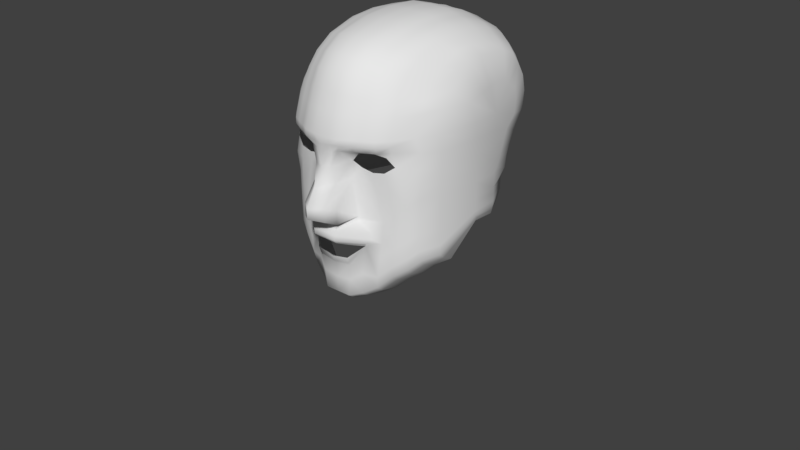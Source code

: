 # Source: human.blend  (saved by Blender 2.77.0; exported with 4.5.12 LTS)
import bpy
from mathutils import Matrix  # noqa: F401  (used for matrix-valued properties, if any)

bpy.ops.wm.read_factory_settings(use_empty=True)
scene = bpy.context.scene
scene.name = 'Scene'

# ---- collections
col_collection_1 = bpy.data.collections.new('Collection 1'); scene.collection.children.link(col_collection_1)
col_collection_1.hide_render = True
col_collection_1.hide_viewport = True
col_collection_2 = bpy.data.collections.new('Collection 2'); scene.collection.children.link(col_collection_2)
col_collection_2.hide_render = True
col_collection_2.hide_viewport = True
col_collection_3 = bpy.data.collections.new('Collection 3'); scene.collection.children.link(col_collection_3)
col_collection_3.hide_render = True
col_collection_3.hide_viewport = True
col_collection_4 = bpy.data.collections.new('Collection 4'); scene.collection.children.link(col_collection_4)
col_collection_4.hide_render = True
col_collection_4.hide_viewport = True
col_collection_6 = bpy.data.collections.new('Collection 6'); scene.collection.children.link(col_collection_6)

# ---- world
world_world = bpy.data.worlds.new('World'); scene.world = world_world
world_world.color = (0.05088, 0.05088, 0.05088)
world_world.use_sun_shadow = False
world_world.sun_shadow_jitter_overblur = 0.0
world_world.cycles.sampling_method = 'MANUAL'

# ---- meshes
me_cube_001 = bpy.data.meshes.new('Cube.001')
me_cube_001.from_pydata([(0.6569, -0.8183, 0.958), (0.9404, 0.2623, 1.148), (0.8784, -0.8163, -0.2994), (0.4029, -0.5286, 4.01), (1.152, 0.3825, -0.1175), (0.5175, 0.07708, 4.181), (1.133, -0.7911, 2.657), (1.387, 0.4306, 2.766), (0.946, -0.803, 1.661), (1.097, 0.354, 2.104), (0.832, -0.7433, 3.375), (0.9407, 0.4343, 3.739), (0.2519, -0.4678, -1.746), (0.2519, 0.5045, -1.692), (0.7408, 0.6502, -0.8761), (0.7408, -0.8185, -1.093), (1.38, -0.5028, -2.395), (1.537, 0.5482, -2.235), (1.016, 0.765, -2.274), (0.2926, 0.4902, -2.351), (0.2584, -0.1883, -2.395), (0.8503, -0.5045, -2.441), (1.25, -0.07123, -3.492), (1.399, 0.7402, -3.446), (0.966, 0.9505, -3.514), (0.4678, 0.6813, -3.599), (0.4333, 0.1922, -3.568), (0.8067, -0.07365, -3.557), (0.2595, -0.3226, -2.134), (0.7912, -0.6255, -1.837), (0.8763, 0.5924, -1.654), (0.277, 0.4013, -2.096), (1.254, -0.6236, -1.391), (1.419, 0.3504, -1.218), (1.344, -0.04835, -4.138), (1.498, 0.8524, -4.063), (1.038, 1.079, -4.176), (0.5108, 0.7888, -4.314), (0.4735, 0.1911, -4.316), (0.8739, -0.05095, -4.249), (1.369, 0.2123, -4.718), (1.514, 0.9479, -4.654), (1.109, 1.142, -4.672), (0.6941, 0.8934, -4.7), (0.6624, 0.3812, -4.696), (0.9551, 0.21, -4.732), (1.475, 0.2054, -7.904), (1.455, 0.7766, -7.823), (1.222, 0.8929, -7.798), (0.9499, 0.7518, -7.767), (0.9337, 0.3549, -7.836), (1.196, 0.1487, -7.883), (0.6802, 0.497, -5.749), (1.004, 0.2479, -5.777), (1.424, 0.2502, -5.762), (1.16, 1.268, -5.725), (0.7122, 1.016, -5.754), (1.571, 1.071, -5.707), (0.9734, 0.2453, -5.185), (1.399, 0.2477, -5.169), (0.7379, 0.9948, -5.176), (0.7031, 0.4379, -5.175), (1.141, 1.266, -5.12), (1.556, 1.054, -5.1), (0.8808, 0.482, -7.1), (1.207, 1.007, -7.095), (1.511, 0.8609, -7.081), (1.092, 0.2978, -7.12), (1.402, 0.2995, -7.109), (0.9045, 0.8201, -7.116), (1.711, 0.06879, -8.636), (1.55, 0.7972, -8.628), (1.301, 0.9335, -8.653), (0.9846, 0.775, -8.659), (0.8627, 0.3235, -8.641), (1.548, 0.8474, -8.239), (1.305, 0.9909, -8.27), (0.9718, 0.8252, -8.27), (0.836, 0.1549, -8.31), (1.659, 0.1549, -8.31), (1.275, -0.04437, -8.07), (1.78, -0.4498, -8.639), (0.941, -0.4207, -8.641), (1.367, -0.5897, -8.646), (0.9303, -0.4457, -8.38), (1.78, -0.4645, -8.375), (1.36, -0.6055, -8.364), (0.9233, -0.03226, -8.38), (1.318, -0.2877, -8.26), (1.71, -0.2107, -8.378), (1.227, -0.2893, -0.1979), (1.136, -0.2601, 1.032), (1.447, -0.1205, 2.627), (1.259, -0.246, 1.855), (1.53, 0.01772, -2.31), (1.396, 0.3669, -3.454), (1.449, -0.1366, -1.304), (1.492, 0.3796, -4.111), (1.513, 0.5428, -4.681), (1.465, 0.491, -7.863), (1.568, 0.6607, -5.734), (1.548, 0.6136, -5.129), (1.527, 0.603, -7.089), (1.633, 0.5011, -8.275), (1.044, 0.2875, -6.45), (1.426, 0.2896, -6.436), (0.7933, 0.9322, -6.425), (0.7641, 0.5143, -6.425), (1.186, 1.162, -6.399), (1.56, 0.9825, -6.382), (1.564, 0.6294, -6.411), (1.571, -0.1863, 3.851), (1.424, -0.5727, 3.346), (1.321, -0.562, 2.897), (1.611, 0.3128, 3.505), (1.566, 0.3846, 2.929), (1.593, -0.1009, 2.838), (2.453, -0.1623, 3.023), (2.028, -0.1276, 3.544), (1.755, -0.5193, 3.1), (1.723, -0.4663, 2.679), (1.973, 0.2966, 3.197), (1.79, 0.2943, 2.686), (1.794, -0.05193, 2.594), (2.941, -0.1717, 2.693), (2.112, -0.4917, 2.781), (1.969, -0.4472, 2.456), (2.312, 0.1945, 2.797), (2.024, 0.1925, 2.443), (2.001, -0.09867, 2.369), (3.473, -0.1695, 2.402), (2.711, -0.477, 2.374), (2.669, -0.4357, 2.048), (2.884, 0.1589, 2.441), (2.721, 0.1571, 2.051), (2.72, -0.1127, 1.979), (3.816, -0.187, 2.282), (3.254, -0.4609, 2.082), (3.214, -0.4215, 1.771), (3.419, 0.1461, 2.146), (3.264, 0.1444, 1.774), (3.263, -0.1132, 1.705), (3.569, -0.5148, 1.923), (3.524, -0.4705, 1.572), (3.755, 0.1679, 1.994), (3.58, 0.166, 1.575), (3.58, -0.1237, 1.498), (4.432, -0.1644, 1.061), (0.7437, -0.8173, 0.3799), (0.9963, 0.24, 0.6663), (1.211, -0.2747, 0.4153), (5.439, -0.2664, 0.9976), (5.284, -0.4658, 0.8631), (5.214, -0.4212, 0.731), (5.371, -0.02385, 0.9169), (5.237, -0.008104, 0.7725), (5.225, -0.1921, 0.7192), (4.452, 0.07688, 1.125), (4.66, 0.06879, 1.37), (4.408, -0.4584, 1.108), (4.513, -0.5047, 1.332), (4.76, -0.2367, 1.535), (0.4293, -0.05309, 4.518), (0.3586, -0.6807, 4.472), (6.212, -0.2454, 0.6388), (6.089, 0.09522, 0.438), (6.08, -0.2077, 0.386), (6.882, -0.527, 0.1502), (6.876, -0.6184, 0.1334), (6.909, -0.5241, 0.2188), (6.903, -0.6339, 0.2019), (6.954, -0.2125, 0.1983), (6.959, -0.1338, 0.2129), (6.931, -0.1992, 0.1393), (6.936, -0.1205, 0.1538), (6.969, -0.317, 0.1506), (6.963, -0.407, 0.134), (6.996, -0.3323, 0.2182), (6.99, -0.4223, 0.2015), (6.666, -0.008049, 0.1967), (6.671, 0.06485, 0.2102), (6.644, 0.004302, 0.142), (6.648, 0.0772, 0.1555), (6.455, -0.8896, 0.3711), (6.506, -0.7831, 0.3755), (6.047, -0.7983, 0.5497), (6.141, -0.6572, 0.5527), (6.424, -0.8715, 0.2909), (6.474, -0.7651, 0.2952), (5.988, -0.7802, 0.3903), (6.082, -0.6392, 0.3932), (6.123, 0.06662, 0.6038), (5.706, 0.1252, 0.7058), (5.666, 0.1463, 0.5926), (5.637, -0.1585, 0.5092), (5.643, -0.538, 0.5277), (5.948, -0.5277, 0.454), (6.0, -0.5802, 0.5986), (5.705, -0.607, 0.7026), (5.743, -0.2669, 0.8103), (6.192, -0.3859, 0.6259), (6.075, -0.3734, 0.3716), (6.089, -0.05642, 0.412), (6.208, -0.09976, 0.6274), (5.482, 0.108, 0.6556), (5.524, -0.5738, 0.7588), (5.459, -0.5103, 0.5989), (5.555, 0.08786, 0.7797), (5.607, -0.2753, 0.8886), (0.0, 0.6144, 1.233), (0.0, -0.9943, 1.043), (0.0, 0.2395, 4.249), (0.0, 0.5929, 0.0921), (0.0, -0.6871, 4.001), (0.0, -0.9593, -0.2492), (0.0, 0.8219, 2.903), (0.0, -1.063, 2.633), (0.0, 0.6881, 2.048), (0.0, -1.036, 1.661), (0.0, 0.6682, 3.778), (0.0, -0.9572, 3.375), (0.0, 0.6743, -1.37), (0.0, -0.6243, -1.68), (0.0, 0.8207, -0.8614), (0.0, -1.011, -1.064), (0.0, 0.5672, 0.7235), (0.0, -0.9768, 0.4331), (0.0, 0.1197, 4.552), (1.639, -0.9004, -8.474), (0.0, -0.7186, 4.494), (1.677, -0.8477, -8.628), (1.362, -0.8839, -8.671), (1.353, -0.9201, -8.46), (1.157, -0.9141, -8.477), (1.209, -0.9031, -8.631), (1.799, -0.8378, -8.466), (1.156, -1.055, -8.686), (0.9713, -1.076, -8.692), (1.187, -1.169, -8.698), (0.9612, -1.2, -8.679), (1.175, -1.063, -8.466), (0.9901, -1.084, -8.472), (1.204, -1.191, -8.529), (0.9784, -1.223, -8.51), (1.783, -1.081, -8.587), (1.709, -1.09, -8.594), (1.777, -1.087, -8.527), (1.703, -1.095, -8.534), (1.425, -1.253, -8.547), (1.516, -1.243, -8.544), (1.428, -1.246, -8.621), (1.519, -1.236, -8.618), (1.67, -1.184, -8.632), (1.573, -1.195, -8.633), (1.67, -1.192, -8.553), (1.572, -1.203, -8.554), (1.25, -1.314, -8.567), (1.385, -1.298, -8.562), (1.257, -1.305, -8.658), (1.369, -1.292, -8.65), (1.526, -0.8647, -8.655), (1.83, -0.8518, -8.603), (1.495, -0.918, -8.465), (1.179, -1.351, -8.696), (1.018, -1.373, -8.683), (1.191, -1.367, -8.576), (1.031, -1.389, -8.563), (1.242, -1.085, -8.635), (1.209, -1.093, -8.526), (1.357, -1.071, -8.649), (1.354, -1.092, -8.51), (1.377, -1.078, -8.493), (1.526, -1.036, -8.64), (1.387, -1.052, -8.656), (1.5, -1.073, -8.49), (1.816, -0.9207, -8.598), (1.793, -0.9126, -8.484), (1.686, -0.9202, -8.618), (1.658, -0.9589, -8.492), (1.543, -0.9995, -8.647), (1.646, -1.024, -8.5), (1.521, -1.039, -8.494), (1.672, -0.9849, -8.627)], [], [(10, 220, 216, 6), (219, 11, 7, 215), (223, 14, 13, 221), (93, 8, 0, 91), (213, 3, 163, 229), (217, 9, 1, 209), (150, 91, 0, 148), (8, 218, 210, 0), (7, 11, 114, 115), (6, 216, 218, 8), (215, 7, 9, 217), (92, 6, 8, 93), (148, 226, 214, 2), (225, 149, 4, 212), (3, 10, 112, 111), (211, 5, 11, 219), (3, 213, 220, 10), (15, 224, 222, 12), (31, 30, 18, 19), (29, 28, 20, 21), (2, 214, 224, 15), (212, 4, 14, 223), (16, 21, 27, 22), (21, 20, 26, 27), (32, 29, 21, 16), (96, 32, 16, 94), (30, 33, 17, 18), (24, 23, 35, 36), (19, 18, 24, 25), (18, 17, 23, 24), (94, 16, 22, 95), (14, 4, 33, 30), (90, 2, 32, 96), (2, 15, 29, 32), (15, 12, 28, 29), (13, 14, 30, 31), (36, 35, 41, 42), (95, 22, 34, 97), (27, 26, 38, 39), (22, 27, 39, 34), (25, 24, 36, 37), (68, 67, 51, 46), (67, 64, 50, 51), (97, 34, 40, 98), (39, 38, 44, 45), (34, 39, 45, 40), (37, 36, 42, 43), (76, 75, 71, 72), (69, 65, 48, 49), (65, 66, 47, 48), (102, 68, 46, 99), (101, 59, 54, 100), (62, 63, 57, 55), (60, 62, 55, 56), (58, 61, 52, 53), (59, 58, 53, 54), (40, 45, 58, 59), (45, 44, 61, 58), (43, 42, 62, 60), (42, 41, 63, 62), (98, 40, 59, 101), (110, 105, 68, 102), (108, 109, 66, 65), (106, 108, 65, 69), (104, 107, 64, 67), (105, 104, 67, 68), (72, 74, 73), (71, 70, 72), (103, 79, 70, 71), (88, 87, 84, 86), (77, 76, 72, 73), (49, 48, 76, 77), (46, 51, 80, 79), (51, 50, 78, 80), (99, 46, 79, 103), (48, 47, 75, 76), (81, 89, 85), (89, 88, 86, 85), (87, 82, 84), (78, 74, 82, 87), (79, 80, 88, 89), (70, 79, 89, 81), (72, 70, 81, 83), (80, 78, 87, 88), (74, 72, 83, 82), (50, 49, 77, 78), (47, 99, 103, 75), (75, 103, 71), (107, 106, 69, 64), (109, 110, 102, 66), (41, 98, 101, 63), (44, 43, 60, 61), (61, 60, 56, 52), (63, 101, 100, 57), (66, 102, 99, 47), (64, 69, 49, 50), (78, 77, 73, 74), (35, 97, 98, 41), (23, 95, 97, 35), (38, 37, 43, 44), (4, 90, 96, 33), (12, 13, 31, 28), (17, 94, 95, 23), (20, 19, 25, 26), (26, 25, 37, 38), (28, 31, 19, 20), (33, 96, 94, 17), (222, 221, 13, 12), (7, 92, 93, 9), (10, 6, 113, 112), (149, 1, 91, 150), (3, 5, 162, 163), (9, 93, 91, 1), (57, 100, 110, 109), (52, 56, 106, 107), (54, 53, 104, 105), (53, 52, 107, 104), (56, 55, 108, 106), (55, 57, 109, 108), (100, 54, 105, 110), (113, 116, 123, 120), (112, 113, 120, 119), (116, 115, 122, 123), (114, 111, 118, 121), (6, 92, 116, 113), (11, 5, 111, 114), (5, 3, 111), (92, 7, 115, 116), (123, 122, 128, 129), (121, 118, 117, 127), (111, 112, 119, 118), (115, 114, 121, 122), (128, 127, 133, 134), (117, 125, 131, 124), (119, 120, 126, 125), (120, 123, 129, 126), (118, 119, 125, 117), (122, 121, 127, 128), (134, 133, 139, 140), (124, 131, 137, 130), (132, 135, 141, 138), (131, 132, 138, 137), (127, 117, 124, 133), (129, 128, 134, 135), (125, 126, 132, 131), (126, 129, 135, 132), (137, 138, 143, 142), (141, 140, 145, 146), (139, 130, 136, 144), (133, 124, 130, 139), (135, 134, 140, 141), (159, 147, 156, 153), (160, 159, 153, 152), (147, 157, 155, 156), (158, 161, 151, 154), (138, 141, 146, 143), (130, 137, 142, 136), (140, 139, 144, 145), (4, 149, 150, 90), (209, 1, 149, 225), (0, 210, 226, 148), (90, 150, 148, 2), (161, 160, 152, 151), (157, 158, 154, 155), (145, 144, 158, 157), (136, 142, 160, 161), (144, 136, 161, 158), (146, 145, 157, 147), (142, 143, 159, 160), (143, 146, 147, 159), (5, 211, 227, 162), (191, 199, 164, 203), (201, 167, 168, 196), (200, 197, 170, 169), (167, 201, 200, 169), (196, 168, 170, 197), (168, 167, 169, 170), (173, 174, 172, 171), (166, 173, 171, 164), (174, 202, 203, 172), (203, 164, 171, 172), (202, 174, 173, 166), (166, 175, 176, 201), (164, 200, 178, 177), (175, 166, 164, 177), (201, 176, 178, 200), (176, 175, 177, 178), (181, 182, 180, 179), (202, 181, 179, 203), (182, 165, 191, 180), (191, 203, 179, 180), (165, 182, 181, 202), (187, 188, 184, 183), (189, 187, 183, 185), (190, 189, 195, 196), (188, 190, 186, 184), (186, 185, 183, 184), (190, 188, 187, 189), (204, 207, 192, 193), (193, 192, 191, 165), (208, 205, 198, 199), (199, 198, 197), (194, 166, 201), (205, 206, 195, 198), (194, 204, 193), (194, 193, 165, 202), (207, 208, 199, 192), (192, 199, 191), (185, 186, 197, 198), (186, 190, 196, 197), (189, 185, 198, 195), (195, 194, 201, 196), (206, 194, 195), (199, 197, 200, 164), (194, 202, 166), (153, 156, 194, 206), (154, 151, 208, 207), (156, 155, 204, 194), (152, 153, 206, 205), (151, 152, 205, 208), (155, 154, 207, 204), (86, 233, 232, 262), (81, 85, 235, 261), (240, 241, 243, 242), (236, 238, 239, 237), (238, 236, 240, 242), (82, 83, 231, 234), (236, 237, 82, 234), (83, 230, 260), (83, 260, 231), (237, 241, 84, 82), (242, 243, 266, 265), (237, 239, 243, 241), (276, 278, 247, 246), (275, 244, 245, 277), (83, 81, 261, 230), (275, 261, 235, 276), (85, 86, 235), (245, 244, 246, 247), (277, 245, 247, 278), (280, 281, 255, 254), (273, 250, 248, 271), (250, 251, 249, 248), (282, 252, 253, 279), (279, 253, 255, 281), (235, 86, 262, 228), (269, 259, 258, 267), (270, 268, 256, 257), (258, 259, 257, 256), (241, 240, 233, 84), (253, 252, 254, 255), (282, 230, 228, 280), (274, 271, 248, 249), (272, 251, 250, 273), (272, 260, 262, 274), (269, 231, 232, 270), (267, 258, 256, 268), (240, 236, 234, 233), (86, 84, 233), (264, 263, 265, 266), (243, 239, 264, 266), (239, 238, 263, 264), (238, 242, 265, 263), (234, 267, 268, 233), (259, 269, 270, 257), (232, 233, 268, 270), (231, 269, 267, 234), (251, 272, 274, 249), (260, 272, 273, 231), (262, 232, 271, 274), (231, 273, 271, 232), (230, 277, 278, 228), (244, 275, 276, 246), (261, 275, 277, 230), (235, 228, 278, 276), (252, 282, 280, 254), (260, 279, 281, 262), (230, 282, 279, 260), (228, 262, 281, 280)])
me_cube_001.polygons.foreach_set('use_smooth', [True] * 279)
_k = {(72, 73): 0.84706, (71, 72): 0.84706, (81, 83): 0.84706, (82, 83): 0.84706, (82, 84): 0.84706, (72, 83): 0.84706, (72, 74): 0.84706, (73, 74): 0.84706, (70, 72): 0.84706, (74, 82): 0.84706, (167, 168): 0.8, (169, 170): 0.8, (167, 169): 0.8, (168, 170): 0.8, (171, 173): 0.8, (172, 174): 0.8, (171, 172): 0.8, (173, 174): 0.8, (175, 176): 0.8, (177, 178): 0.8, (175, 177): 0.8, (176, 178): 0.8, (179, 181): 0.8, (180, 182): 0.8, (179, 180): 0.8, (181, 182): 0.8, (183, 187): 0.8, (184, 188): 0.8, (183, 184): 0.8, (187, 188): 0.8, (70, 81): 0.84706, (70, 71): 0.84706, (250, 251): 0.8, (238, 242): 0.8, (244, 245): 0.8, (242, 243): 0.8, (246, 247): 0.8, (244, 246): 0.8, (253, 255): 0.8, (258, 259): 0.8, (238, 239): 0.8, (249, 251): 0.8, (256, 258): 0.8, (248, 250): 0.8, (245, 247): 0.8, (239, 243): 0.8, (252, 253): 0.8, (257, 259): 0.8, (248, 249): 0.8, (256, 257): 0.8, (254, 255): 0.8, (252, 254): 0.8, (263, 265): 0.8, (265, 266): 0.8, (263, 264): 0.8, (264, 266): 0.8}
me_cube_001.attributes.new('crease_edge', 'FLOAT', 'EDGE').data.foreach_set('value', [_k.get((min(e.vertices), max(e.vertices)), 0.0) for e in me_cube_001.edges])
me_cube_001.use_remesh_preserve_volume = False
me_cube_001.use_remesh_preserve_attributes = False
me_cube_001.use_mirror_vertex_groups = False
me_cube_001.update()
me_cube_003 = bpy.data.meshes.new('Cube.003')
me_cube_003.from_pydata([(0.6569, -0.8183, 0.958), (0.9404, 0.2623, 1.148), (0.8784, -0.8163, -0.2994), (0.4029, -0.5286, 4.01), (1.152, 0.3825, -0.1175), (0.5175, 0.07708, 4.181), (1.133, -0.7911, 2.657), (1.387, 0.4306, 2.766), (0.946, -0.803, 1.661), (1.097, 0.354, 2.104), (0.832, -0.7433, 3.375), (0.9407, 0.4343, 3.739), (0.2519, -0.4678, -1.746), (0.2519, 0.5045, -1.692), (0.7408, 0.6502, -0.8761), (0.7408, -0.8185, -1.093), (1.38, -0.5028, -2.395), (1.537, 0.5482, -2.235), (1.016, 0.765, -2.274), (0.2926, 0.4902, -2.351), (0.2584, -0.1883, -2.395), (0.8503, -0.5045, -2.441), (1.25, -0.07123, -3.492), (1.399, 0.7402, -3.446), (0.966, 0.9505, -3.514), (0.4678, 0.6813, -3.599), (0.4333, 0.1922, -3.568), (0.8067, -0.07365, -3.557), (0.2595, -0.3226, -2.134), (0.7912, -0.6255, -1.837), (0.8763, 0.5924, -1.654), (0.277, 0.4013, -2.096), (1.254, -0.6236, -1.391), (1.419, 0.3504, -1.218), (1.344, -0.04835, -4.138), (1.498, 0.8524, -4.063), (1.038, 1.079, -4.176), (0.5108, 0.7888, -4.314), (0.4735, 0.1911, -4.316), (0.8739, -0.05095, -4.249), (1.369, 0.2123, -4.718), (1.514, 0.9479, -4.654), (1.109, 1.142, -4.672), (0.6941, 0.8934, -4.7), (0.6624, 0.3812, -4.696), (0.9551, 0.21, -4.732), (1.475, 0.2054, -7.904), (1.455, 0.7766, -7.823), (1.222, 0.8929, -7.798), (0.9499, 0.7518, -7.767), (0.9337, 0.3549, -7.836), (1.196, 0.1487, -7.883), (0.6802, 0.497, -5.749), (1.004, 0.2479, -5.777), (1.424, 0.2502, -5.762), (1.16, 1.268, -5.725), (0.7122, 1.016, -5.754), (1.571, 1.071, -5.707), (0.9734, 0.2453, -5.185), (1.399, 0.2477, -5.169), (0.7379, 0.9948, -5.176), (0.7031, 0.4379, -5.175), (1.141, 1.266, -5.12), (1.556, 1.054, -5.1), (0.8808, 0.482, -7.1), (1.207, 1.007, -7.095), (1.511, 0.8609, -7.081), (1.092, 0.2978, -7.12), (1.402, 0.2995, -7.109), (0.9045, 0.8201, -7.116), (1.711, 0.06879, -8.636), (1.55, 0.7972, -8.628), (1.301, 0.9335, -8.653), (0.9846, 0.775, -8.659), (0.8627, 0.3235, -8.641), (1.548, 0.8474, -8.239), (1.305, 0.9909, -8.27), (0.9718, 0.8252, -8.27), (0.836, 0.1549, -8.31), (1.659, 0.1549, -8.31), (1.275, -0.04437, -8.07), (1.78, -0.9851, -8.639), (1.014, -0.956, -8.641), (1.367, -1.125, -8.646), (1.003, -0.981, -8.45), (1.78, -0.9998, -8.445), (1.36, -1.141, -8.451), (0.8591, -0.3372, -8.38), (1.318, -0.5926, -8.26), (1.774, -0.5156, -8.378), (1.227, -0.2893, -0.1979), (1.136, -0.2601, 1.032), (1.447, -0.1205, 2.627), (1.259, -0.246, 1.855), (1.53, 0.01772, -2.31), (1.396, 0.3669, -3.454), (1.449, -0.1366, -1.304), (1.492, 0.3796, -4.111), (1.513, 0.5428, -4.681), (1.465, 0.491, -7.863), (1.568, 0.6607, -5.734), (1.548, 0.6136, -5.129), (1.527, 0.603, -7.089), (1.633, 0.5011, -8.275), (1.044, 0.2875, -6.45), (1.426, 0.2896, -6.436), (0.7933, 0.9322, -6.425), (0.7641, 0.5143, -6.425), (1.186, 1.162, -6.399), (1.56, 0.9825, -6.382), (1.564, 0.6294, -6.411), (1.571, -0.1863, 3.851), (1.424, -0.5727, 3.346), (1.321, -0.562, 2.897), (1.611, 0.3128, 3.505), (1.566, 0.3846, 2.929), (1.593, -0.1009, 2.838), (2.453, -0.1623, 3.023), (2.028, -0.1276, 3.544), (1.755, -0.5193, 3.1), (1.723, -0.4663, 2.679), (1.973, 0.2966, 3.197), (1.79, 0.2943, 2.686), (1.794, -0.05193, 2.594), (2.941, -0.1717, 2.693), (2.112, -0.4917, 2.781), (1.969, -0.4472, 2.456), (2.312, 0.1945, 2.797), (2.024, 0.1925, 2.443), (2.001, -0.09867, 2.369), (3.473, -0.1695, 2.402), (2.711, -0.477, 2.374), (2.669, -0.4357, 2.048), (2.884, 0.1589, 2.441), (2.721, 0.1571, 2.051), (2.72, -0.1127, 1.979), (3.816, -0.187, 2.282), (3.254, -0.4609, 2.082), (3.214, -0.4215, 1.771), (3.419, 0.1461, 2.146), (3.264, 0.1444, 1.774), (3.263, -0.1132, 1.705), (3.569, -0.5148, 1.923), (3.524, -0.4705, 1.572), (3.755, 0.1679, 1.994), (3.58, 0.166, 1.575), (3.58, -0.1237, 1.498), (4.432, -0.1644, 1.061), (0.7437, -0.8173, 0.3799), (0.9963, 0.24, 0.6663), (1.211, -0.2747, 0.4153), (5.439, -0.2664, 0.9976), (5.284, -0.4658, 0.8631), (5.214, -0.4212, 0.731), (5.371, -0.02385, 0.9169), (5.237, -0.008104, 0.7725), (5.225, -0.1921, 0.7192), (4.452, 0.07688, 1.125), (4.66, 0.06879, 1.37), (4.408, -0.4584, 1.108), (4.513, -0.5047, 1.332), (4.76, -0.2367, 1.535), (0.4293, -0.05309, 4.518), (0.3586, -0.6807, 4.472), (6.212, -0.2454, 0.6388), (6.089, 0.09522, 0.438), (6.08, -0.2077, 0.386), (6.882, -0.527, 0.1502), (6.876, -0.6184, 0.1334), (6.909, -0.5241, 0.2188), (6.903, -0.6339, 0.2019), (6.954, -0.2125, 0.1983), (6.959, -0.1338, 0.2129), (6.931, -0.1992, 0.1393), (6.936, -0.1205, 0.1538), (6.969, -0.317, 0.1506), (6.963, -0.407, 0.134), (6.996, -0.3323, 0.2182), (6.99, -0.4223, 0.2015), (6.666, -0.008049, 0.1967), (6.671, 0.06485, 0.2102), (6.644, 0.004302, 0.142), (6.648, 0.0772, 0.1555), (6.455, -0.8896, 0.3711), (6.506, -0.7831, 0.3755), (6.047, -0.7983, 0.5497), (6.141, -0.6572, 0.5527), (6.424, -0.8715, 0.2909), (6.474, -0.7651, 0.2952), (5.988, -0.7802, 0.3903), (6.082, -0.6392, 0.3932), (6.123, 0.06662, 0.6038), (5.706, 0.1252, 0.7058), (5.666, 0.1463, 0.5926), (5.637, -0.1585, 0.5092), (5.643, -0.538, 0.5277), (5.948, -0.5277, 0.454), (6.0, -0.5802, 0.5986), (5.705, -0.607, 0.7026), (5.743, -0.2669, 0.8103), (6.192, -0.3859, 0.6259), (6.075, -0.3734, 0.3716), (6.089, -0.05642, 0.412), (6.208, -0.09976, 0.6274), (5.482, 0.108, 0.6556), (5.524, -0.5738, 0.7588), (5.459, -0.5103, 0.5989), (5.555, 0.08786, 0.7797), (5.607, -0.2753, 0.8886), (0.0, 0.6144, 1.233), (0.0, -0.9943, 1.043), (-0.6569, -0.8183, 0.958), (-0.9404, 0.2623, 1.148), (-0.8784, -0.8163, -0.2994), (-0.4029, -0.5286, 4.01), (-1.152, 0.3825, -0.1175), (-0.5175, 0.07708, 4.181), (0.0, 0.2395, 4.249), (0.0, 0.5929, 0.0921), (0.0, -0.6871, 4.001), (0.0, -0.9593, -0.2492), (0.0, 0.8219, 2.903), (0.0, -1.063, 2.633), (-1.133, -0.7911, 2.657), (-1.387, 0.4306, 2.766), (0.0, 0.6881, 2.048), (0.0, -1.036, 1.661), (-0.946, -0.803, 1.661), (-1.097, 0.354, 2.104), (0.0, 0.6682, 3.778), (0.0, -0.9572, 3.375), (-0.832, -0.7433, 3.375), (-0.9407, 0.4343, 3.739), (-0.2519, -0.4678, -1.746), (-0.2519, 0.5045, -1.692), (0.0, 0.6743, -1.37), (0.0, -0.6243, -1.68), (-0.7408, 0.6502, -0.8761), (0.0, 0.8207, -0.8614), (0.0, -1.011, -1.064), (-0.7408, -0.8185, -1.093), (-1.38, -0.5028, -2.395), (-1.537, 0.5482, -2.235), (-1.016, 0.765, -2.274), (-0.2926, 0.4902, -2.351), (-0.2584, -0.1883, -2.395), (-0.8503, -0.5045, -2.441), (-1.25, -0.07123, -3.492), (-1.399, 0.7402, -3.446), (-0.966, 0.9505, -3.514), (-0.4678, 0.6813, -3.599), (-0.4333, 0.1922, -3.568), (-0.8067, -0.07365, -3.557), (-0.2595, -0.3226, -2.134), (-0.7912, -0.6255, -1.837), (-0.8763, 0.5924, -1.654), (-0.277, 0.4013, -2.096), (-1.254, -0.6236, -1.391), (-1.419, 0.3504, -1.218), (-1.344, -0.04835, -4.138), (-1.498, 0.8524, -4.063), (-1.038, 1.079, -4.176), (-0.5108, 0.7888, -4.314), (-0.4735, 0.1911, -4.316), (-0.8739, -0.05095, -4.249), (-1.369, 0.2123, -4.718), (-1.514, 0.9479, -4.654), (-1.109, 1.142, -4.672), (-0.6941, 0.8934, -4.7), (-0.6624, 0.3812, -4.696), (-0.9551, 0.21, -4.732), (-1.475, 0.2054, -7.904), (-1.455, 0.7766, -7.823), (-1.222, 0.8929, -7.798), (-0.9499, 0.7518, -7.767), (-0.9337, 0.3549, -7.836), (-1.196, 0.1487, -7.883), (-0.6802, 0.497, -5.749), (-1.004, 0.2479, -5.777), (-1.424, 0.2502, -5.762), (-1.16, 1.268, -5.725), (-0.7122, 1.016, -5.754), (-1.571, 1.071, -5.707), (-0.9734, 0.2453, -5.185), (-1.399, 0.2477, -5.169), (-0.7379, 0.9948, -5.176), (-0.7031, 0.4379, -5.175), (-1.141, 1.266, -5.12), (-1.556, 1.054, -5.1), (-0.8808, 0.482, -7.1), (-1.207, 1.007, -7.095), (-1.511, 0.8609, -7.081), (-1.092, 0.2978, -7.12), (-1.402, 0.2995, -7.109), (-0.9045, 0.8201, -7.116), (-1.711, 0.06879, -8.636), (-1.55, 0.7972, -8.628), (-1.301, 0.9335, -8.653), (-0.9846, 0.775, -8.659), (-0.8627, 0.3235, -8.641), (-1.548, 0.8474, -8.239), (-1.305, 0.9909, -8.27), (-0.9718, 0.8252, -8.27), (-0.836, 0.1549, -8.31), (-1.659, 0.1549, -8.31), (-1.275, -0.04437, -8.07), (-1.78, -0.9851, -8.639), (-1.014, -0.956, -8.641), (-1.367, -1.125, -8.646), (-1.003, -0.981, -8.45), (-1.78, -0.9998, -8.445), (-1.36, -1.141, -8.451), (-0.8591, -0.3372, -8.38), (-1.318, -0.5926, -8.26), (-1.774, -0.5156, -8.378), (-1.227, -0.2893, -0.1979), (-1.136, -0.2601, 1.032), (-1.447, -0.1205, 2.627), (-1.259, -0.246, 1.855), (-1.53, 0.01772, -2.31), (-1.396, 0.3669, -3.454), (-1.449, -0.1366, -1.304), (-1.492, 0.3796, -4.111), (-1.513, 0.5428, -4.681), (-1.465, 0.491, -7.863), (-1.568, 0.6607, -5.734), (-1.548, 0.6136, -5.129), (-1.527, 0.603, -7.089), (-1.633, 0.5011, -8.275), (-1.044, 0.2875, -6.45), (-1.426, 0.2896, -6.436), (-0.7933, 0.9322, -6.425), (-0.7641, 0.5143, -6.425), (-1.186, 1.162, -6.399), (-1.56, 0.9825, -6.382), (-1.564, 0.6294, -6.411), (-1.571, -0.1863, 3.851), (-1.424, -0.5727, 3.346), (-1.321, -0.562, 2.897), (-1.611, 0.3128, 3.505), (-1.566, 0.3846, 2.929), (-1.593, -0.1009, 2.838), (-2.453, -0.1623, 3.023), (-2.028, -0.1276, 3.544), (-1.755, -0.5193, 3.1), (-1.723, -0.4663, 2.679), (-1.973, 0.2966, 3.197), (-1.79, 0.2943, 2.686), (-1.794, -0.05193, 2.594), (-2.941, -0.1717, 2.693), (-2.112, -0.4917, 2.781), (-1.969, -0.4472, 2.456), (-2.312, 0.1945, 2.797), (-2.024, 0.1925, 2.443), (-2.001, -0.09867, 2.369), (-3.473, -0.1695, 2.402), (-2.711, -0.477, 2.374), (-2.669, -0.4357, 2.048), (-2.884, 0.1589, 2.441), (-2.721, 0.1571, 2.051), (-2.72, -0.1127, 1.979), (-3.816, -0.187, 2.282), (-3.254, -0.4609, 2.082), (-3.214, -0.4215, 1.771), (-3.419, 0.1461, 2.146), (-3.264, 0.1444, 1.774), (-3.263, -0.1132, 1.705), (-3.569, -0.5148, 1.923), (-3.524, -0.4705, 1.572), (-3.755, 0.1679, 1.994), (-3.58, 0.166, 1.575), (-3.58, -0.1237, 1.498), (-4.432, -0.1644, 1.061), (0.0, 0.5672, 0.7235), (-0.7437, -0.8173, 0.3799), (-0.9963, 0.24, 0.6663), (0.0, -0.9768, 0.4331), (-1.211, -0.2747, 0.4153), (-5.439, -0.2664, 0.9976), (-5.284, -0.4658, 0.8631), (-5.214, -0.4212, 0.731), (-5.371, -0.02385, 0.9169), (-5.237, -0.008104, 0.7725), (-5.225, -0.1921, 0.7192), (-4.452, 0.07688, 1.125), (-4.66, 0.06879, 1.37), (-4.408, -0.4584, 1.108), (-4.513, -0.5047, 1.332), (-4.76, -0.2367, 1.535), (0.0, 0.1197, 4.552), (-0.4293, -0.05309, 4.518), (-0.3586, -0.6807, 4.472), (0.0, -0.8379, 4.494), (-6.212, -0.2454, 0.6388), (-6.089, 0.09522, 0.438), (-6.08, -0.2077, 0.386), (-6.882, -0.527, 0.1502), (-6.876, -0.6184, 0.1334), (-6.909, -0.5241, 0.2188), (-6.903, -0.6339, 0.2019), (-6.954, -0.2125, 0.1983), (-6.959, -0.1338, 0.2129), (-6.931, -0.1992, 0.1393), (-6.936, -0.1205, 0.1538), (-6.969, -0.317, 0.1506), (-6.963, -0.407, 0.134), (-6.996, -0.3323, 0.2182), (-6.99, -0.4223, 0.2015), (-6.666, -0.008049, 0.1967), (-6.671, 0.06485, 0.2102), (-6.644, 0.004302, 0.142), (-6.648, 0.0772, 0.1555), (-6.455, -0.8896, 0.3711), (-6.506, -0.7831, 0.3755), (-6.047, -0.7983, 0.5497), (-6.141, -0.6572, 0.5527), (-6.424, -0.8715, 0.2909), (-6.474, -0.7651, 0.2952), (-5.988, -0.7802, 0.3903), (-6.082, -0.6392, 0.3932), (-6.123, 0.06662, 0.6038), (-5.706, 0.1252, 0.7058), (-5.666, 0.1463, 0.5926), (-5.637, -0.1585, 0.5092), (-5.643, -0.538, 0.5277), (-5.948, -0.5277, 0.454), (-6.0, -0.5802, 0.5986), (-5.705, -0.607, 0.7026), (-5.743, -0.2669, 0.8103), (-6.192, -0.3859, 0.6259), (-6.075, -0.3734, 0.3716), (-6.089, -0.05642, 0.412), (-6.208, -0.09976, 0.6274), (-5.482, 0.108, 0.6556), (-5.524, -0.5738, 0.7588), (-5.459, -0.5103, 0.5989), (-5.555, 0.08786, 0.7797), (-5.607, -0.2753, 0.8886)], [], [(10, 230, 222, 6), (229, 11, 7, 221), (238, 14, 13, 235), (93, 8, 0, 91), (219, 3, 163, 392), (225, 9, 1, 209), (150, 91, 0, 148), (8, 226, 210, 0), (7, 11, 114, 115), (6, 222, 226, 8), (221, 7, 9, 225), (92, 6, 8, 93), (148, 376, 220, 2), (373, 149, 4, 218), (3, 10, 112, 111), (217, 5, 11, 229), (3, 219, 230, 10), (15, 239, 236, 12), (31, 30, 18, 19), (29, 28, 20, 21), (2, 220, 239, 15), (218, 4, 14, 238), (16, 21, 27, 22), (21, 20, 26, 27), (32, 29, 21, 16), (96, 32, 16, 94), (30, 33, 17, 18), (24, 23, 35, 36), (19, 18, 24, 25), (18, 17, 23, 24), (94, 16, 22, 95), (14, 4, 33, 30), (90, 2, 32, 96), (2, 15, 29, 32), (15, 12, 28, 29), (13, 14, 30, 31), (36, 35, 41, 42), (95, 22, 34, 97), (27, 26, 38, 39), (22, 27, 39, 34), (25, 24, 36, 37), (68, 67, 51, 46), (67, 64, 50, 51), (97, 34, 40, 98), (39, 38, 44, 45), (34, 39, 45, 40), (37, 36, 42, 43), (76, 75, 71, 72), (69, 65, 48, 49), (65, 66, 47, 48), (102, 68, 46, 99), (101, 59, 54, 100), (62, 63, 57, 55), (60, 62, 55, 56), (58, 61, 52, 53), (59, 58, 53, 54), (40, 45, 58, 59), (45, 44, 61, 58), (43, 42, 62, 60), (42, 41, 63, 62), (98, 40, 59, 101), (110, 105, 68, 102), (108, 109, 66, 65), (106, 108, 65, 69), (104, 107, 64, 67), (105, 104, 67, 68), (72, 74, 73), (71, 70, 72), (103, 79, 70, 71), (88, 87, 84, 86), (77, 76, 72, 73), (49, 48, 76, 77), (46, 51, 80, 79), (51, 50, 78, 80), (99, 46, 79, 103), (48, 47, 75, 76), (86, 84, 82, 83), (85, 86, 83, 81), (81, 89, 85), (89, 88, 86, 85), (87, 82, 84), (78, 74, 82, 87), (79, 80, 88, 89), (70, 79, 89, 81), (72, 70, 81, 83), (80, 78, 87, 88), (74, 72, 83, 82), (50, 49, 77, 78), (47, 99, 103, 75), (75, 103, 71), (107, 106, 69, 64), (109, 110, 102, 66), (41, 98, 101, 63), (44, 43, 60, 61), (61, 60, 56, 52), (63, 101, 100, 57), (66, 102, 99, 47), (64, 69, 49, 50), (78, 77, 73, 74), (35, 97, 98, 41), (23, 95, 97, 35), (38, 37, 43, 44), (4, 90, 96, 33), (12, 13, 31, 28), (17, 94, 95, 23), (20, 19, 25, 26), (26, 25, 37, 38), (28, 31, 19, 20), (33, 96, 94, 17), (236, 235, 13, 12), (7, 92, 93, 9), (10, 6, 113, 112), (149, 1, 91, 150), (3, 5, 162, 163), (9, 93, 91, 1), (57, 100, 110, 109), (52, 56, 106, 107), (54, 53, 104, 105), (53, 52, 107, 104), (56, 55, 108, 106), (55, 57, 109, 108), (100, 54, 105, 110), (113, 116, 123, 120), (112, 113, 120, 119), (116, 115, 122, 123), (114, 111, 118, 121), (6, 92, 116, 113), (11, 5, 111, 114), (5, 3, 111), (92, 7, 115, 116), (123, 122, 128, 129), (121, 118, 117, 127), (111, 112, 119, 118), (115, 114, 121, 122), (128, 127, 133, 134), (117, 125, 131, 124), (119, 120, 126, 125), (120, 123, 129, 126), (118, 119, 125, 117), (122, 121, 127, 128), (134, 133, 139, 140), (124, 131, 137, 130), (132, 135, 141, 138), (131, 132, 138, 137), (127, 117, 124, 133), (129, 128, 134, 135), (125, 126, 132, 131), (126, 129, 135, 132), (137, 138, 143, 142), (141, 140, 145, 146), (139, 130, 136, 144), (133, 124, 130, 139), (135, 134, 140, 141), (159, 147, 156, 153), (160, 159, 153, 152), (147, 157, 155, 156), (158, 161, 151, 154), (138, 141, 146, 143), (130, 137, 142, 136), (140, 139, 144, 145), (4, 149, 150, 90), (209, 1, 149, 373), (0, 210, 376, 148), (90, 150, 148, 2), (161, 160, 152, 151), (157, 158, 154, 155), (145, 144, 158, 157), (136, 142, 160, 161), (144, 136, 161, 158), (146, 145, 157, 147), (142, 143, 159, 160), (143, 146, 147, 159), (5, 217, 389, 162), (191, 199, 164, 203), (201, 167, 168, 196), (200, 197, 170, 169), (167, 201, 200, 169), (196, 168, 170, 197), (168, 167, 169, 170), (173, 174, 172, 171), (166, 173, 171, 164), (174, 202, 203, 172), (203, 164, 171, 172), (202, 174, 173, 166), (166, 175, 176, 201), (164, 200, 178, 177), (175, 166, 164, 177), (201, 176, 178, 200), (176, 175, 177, 178), (181, 182, 180, 179), (202, 181, 179, 203), (182, 165, 191, 180), (191, 203, 179, 180), (165, 182, 181, 202), (187, 188, 184, 183), (189, 187, 183, 185), (190, 189, 195, 196), (188, 190, 186, 184), (186, 185, 183, 184), (190, 188, 187, 189), (204, 207, 192, 193), (193, 192, 191, 165), (208, 205, 198, 199), (199, 198, 197), (194, 166, 201), (205, 206, 195, 198), (194, 204, 193), (194, 193, 165, 202), (207, 208, 199, 192), (192, 199, 191), (185, 186, 197, 198), (186, 190, 196, 197), (189, 185, 198, 195), (195, 194, 201, 196), (206, 194, 195), (199, 197, 200, 164), (194, 202, 166), (153, 156, 194, 206), (154, 151, 208, 207), (156, 155, 204, 194), (152, 153, 206, 205), (151, 152, 205, 208), (155, 154, 207, 204), (231, 223, 222, 230), (229, 221, 224, 232), (238, 235, 234, 237), (318, 316, 211, 227), (219, 392, 391, 214), (225, 209, 212, 228), (377, 374, 211, 316), (227, 211, 210, 226), (224, 340, 339, 232), (223, 227, 226, 222), (221, 225, 228, 224), (317, 318, 227, 223), (374, 213, 220, 376), (373, 218, 215, 375), (214, 336, 337, 231), (217, 229, 232, 216), (214, 231, 230, 219), (240, 233, 236, 239), (256, 244, 243, 255), (254, 246, 245, 253), (213, 240, 239, 220), (218, 238, 237, 215), (241, 247, 252, 246), (246, 252, 251, 245), (257, 241, 246, 254), (321, 319, 241, 257), (255, 243, 242, 258), (249, 261, 260, 248), (244, 250, 249, 243), (243, 249, 248, 242), (319, 320, 247, 241), (237, 255, 258, 215), (315, 321, 257, 213), (213, 257, 254, 240), (240, 254, 253, 233), (234, 256, 255, 237), (261, 267, 266, 260), (320, 322, 259, 247), (252, 264, 263, 251), (247, 259, 264, 252), (250, 262, 261, 249), (293, 271, 276, 292), (292, 276, 275, 289), (322, 323, 265, 259), (264, 270, 269, 263), (259, 265, 270, 264), (262, 268, 267, 261), (301, 297, 296, 300), (294, 274, 273, 290), (290, 273, 272, 291), (327, 324, 271, 293), (326, 325, 279, 284), (287, 280, 282, 288), (285, 281, 280, 287), (283, 278, 277, 286), (284, 279, 278, 283), (265, 284, 283, 270), (270, 283, 286, 269), (268, 285, 287, 267), (267, 287, 288, 266), (323, 326, 284, 265), (335, 327, 293, 330), (333, 290, 291, 334), (331, 294, 290, 333), (329, 292, 289, 332), (330, 293, 292, 329), (297, 298, 299), (296, 297, 295), (328, 296, 295, 304), (313, 311, 309, 312), (302, 298, 297, 301), (274, 302, 301, 273), (271, 304, 305, 276), (276, 305, 303, 275), (324, 328, 304, 271), (273, 301, 300, 272), (311, 308, 307, 309), (310, 306, 308, 311), (306, 310, 314), (314, 310, 311, 313), (312, 309, 307), (303, 312, 307, 299), (304, 314, 313, 305), (295, 306, 314, 304), (297, 308, 306, 295), (305, 313, 312, 303), (299, 307, 308, 297), (275, 303, 302, 274), (272, 300, 328, 324), (300, 296, 328), (332, 289, 294, 331), (334, 291, 327, 335), (266, 288, 326, 323), (269, 286, 285, 268), (286, 277, 281, 285), (288, 282, 325, 326), (291, 272, 324, 327), (289, 275, 274, 294), (303, 299, 298, 302), (260, 266, 323, 322), (248, 260, 322, 320), (263, 269, 268, 262), (215, 258, 321, 315), (233, 253, 256, 234), (242, 248, 320, 319), (245, 251, 250, 244), (251, 263, 262, 250), (253, 245, 244, 256), (258, 242, 319, 321), (236, 233, 234, 235), (224, 228, 318, 317), (231, 337, 338, 223), (375, 377, 316, 212), (214, 391, 390, 216), (228, 212, 316, 318), (282, 334, 335, 325), (277, 332, 331, 281), (279, 330, 329, 278), (278, 329, 332, 277), (281, 331, 333, 280), (280, 333, 334, 282), (325, 335, 330, 279), (338, 345, 348, 341), (337, 344, 345, 338), (341, 348, 347, 340), (339, 346, 343, 336), (223, 338, 341, 317), (232, 339, 336, 216), (216, 336, 214), (317, 341, 340, 224), (348, 354, 353, 347), (346, 352, 342, 343), (336, 343, 344, 337), (340, 347, 346, 339), (353, 359, 358, 352), (342, 349, 356, 350), (344, 350, 351, 345), (345, 351, 354, 348), (343, 342, 350, 344), (347, 353, 352, 346), (359, 365, 364, 358), (349, 355, 362, 356), (357, 363, 366, 360), (356, 362, 363, 357), (352, 358, 349, 342), (354, 360, 359, 353), (350, 356, 357, 351), (351, 357, 360, 354), (362, 367, 368, 363), (366, 371, 370, 365), (364, 369, 361, 355), (358, 364, 355, 349), (360, 366, 365, 359), (386, 380, 383, 372), (387, 379, 380, 386), (372, 383, 382, 384), (385, 381, 378, 388), (363, 368, 371, 366), (355, 361, 367, 362), (365, 370, 369, 364), (215, 315, 377, 375), (209, 373, 375, 212), (211, 374, 376, 210), (315, 213, 374, 377), (388, 378, 379, 387), (384, 382, 381, 385), (370, 384, 385, 369), (361, 388, 387, 367), (369, 385, 388, 361), (371, 372, 384, 370), (367, 387, 386, 368), (368, 386, 372, 371), (216, 390, 389, 217), (420, 432, 393, 428), (430, 425, 397, 396), (429, 398, 399, 426), (396, 398, 429, 430), (425, 426, 399, 397), (397, 399, 398, 396), (402, 400, 401, 403), (395, 393, 400, 402), (403, 401, 432, 431), (432, 401, 400, 393), (431, 395, 402, 403), (395, 430, 405, 404), (393, 406, 407, 429), (404, 406, 393, 395), (430, 429, 407, 405), (405, 407, 406, 404), (410, 408, 409, 411), (431, 432, 408, 410), (411, 409, 420, 394), (420, 409, 408, 432), (394, 431, 410, 411), (416, 412, 413, 417), (418, 414, 412, 416), (419, 425, 424, 418), (417, 413, 415, 419), (415, 413, 412, 414), (419, 418, 416, 417), (433, 422, 421, 436), (422, 394, 420, 421), (437, 428, 427, 434), (428, 426, 427), (423, 430, 395), (434, 427, 424, 435), (423, 422, 433), (423, 431, 394, 422), (436, 421, 428, 437), (421, 420, 428), (414, 427, 426, 415), (415, 426, 425, 419), (418, 424, 427, 414), (424, 425, 430, 423), (435, 424, 423), (428, 393, 429, 426), (423, 395, 431), (380, 435, 423, 383), (381, 436, 437, 378), (383, 423, 433, 382), (379, 434, 435, 380), (378, 437, 434, 379), (382, 433, 436, 381)])
me_cube_003.use_remesh_preserve_volume = False
me_cube_003.use_remesh_preserve_attributes = False
me_cube_003.use_mirror_vertex_groups = False
me_cube_003.update()
me_cube_002 = bpy.data.meshes.new('Cube.002')
me_cube_002.from_pydata([(0.6569, -0.8183, 0.958), (0.9404, 0.2623, 1.148), (0.8784, -0.8163, -0.2994), (0.4029, -0.5286, 4.01), (1.152, 0.3825, -0.1175), (0.5175, 0.07708, 4.181), (1.133, -0.7911, 2.657), (1.387, 0.4306, 2.766), (0.946, -0.803, 1.661), (1.097, 0.354, 2.104), (0.832, -0.7433, 3.375), (0.9407, 0.4343, 3.739), (0.2519, -0.4678, -1.746), (0.2519, 0.5045, -1.692), (0.7408, 0.6502, -0.8761), (0.7408, -0.8185, -1.093), (1.38, -0.5028, -2.395), (1.537, 0.5482, -2.235), (1.016, 0.765, -2.274), (0.2926, 0.4902, -2.351), (0.2584, -0.1883, -2.395), (0.8503, -0.5045, -2.441), (1.25, -0.07123, -3.492), (1.399, 0.7402, -3.446), (0.966, 0.9505, -3.514), (0.4678, 0.6813, -3.599), (0.4333, 0.1922, -3.568), (0.8067, -0.07365, -3.557), (0.2595, -0.3226, -2.134), (0.7912, -0.6255, -1.837), (0.8763, 0.5924, -1.654), (0.277, 0.4013, -2.096), (1.254, -0.6236, -1.391), (1.419, 0.3504, -1.218), (1.344, -0.04835, -4.138), (1.498, 0.8524, -4.063), (1.038, 1.079, -4.176), (0.5108, 0.7888, -4.314), (0.4735, 0.1911, -4.316), (0.8739, -0.05095, -4.249), (1.369, 0.2123, -4.718), (1.514, 0.9479, -4.654), (1.109, 1.142, -4.672), (0.6941, 0.8934, -4.7), (0.6624, 0.3812, -4.696), (0.9551, 0.21, -4.732), (1.475, 0.2054, -7.904), (1.455, 0.7766, -7.823), (1.222, 0.8929, -7.798), (0.9499, 0.7518, -7.767), (0.9337, 0.3549, -7.836), (1.196, 0.1487, -7.883), (0.6802, 0.497, -5.749), (1.004, 0.2479, -5.777), (1.424, 0.2502, -5.762), (1.16, 1.268, -5.725), (0.7122, 1.016, -5.754), (1.571, 1.071, -5.707), (0.9734, 0.2453, -5.185), (1.399, 0.2477, -5.169), (0.7379, 0.9948, -5.176), (0.7031, 0.4379, -5.175), (1.141, 1.266, -5.12), (1.556, 1.054, -5.1), (0.8808, 0.482, -7.1), (1.207, 1.007, -7.095), (1.511, 0.8609, -7.081), (1.092, 0.2978, -7.12), (1.402, 0.2995, -7.109), (0.9045, 0.8201, -7.116), (1.711, 0.06879, -8.636), (1.55, 0.7972, -8.628), (1.301, 0.9335, -8.653), (0.9846, 0.775, -8.659), (0.8627, 0.3235, -8.641), (1.548, 0.8474, -8.239), (1.305, 0.9909, -8.27), (0.9718, 0.8252, -8.27), (0.836, 0.1549, -8.31), (1.659, 0.1549, -8.31), (1.275, -0.04437, -8.07), (1.78, -0.9851, -8.639), (1.014, -0.956, -8.641), (1.367, -1.125, -8.646), (1.003, -0.981, -8.45), (1.78, -0.9998, -8.445), (1.36, -1.141, -8.451), (0.8591, -0.3372, -8.38), (1.318, -0.5926, -8.26), (1.774, -0.5156, -8.378), (1.227, -0.2893, -0.1979), (1.136, -0.2601, 1.032), (1.447, -0.1205, 2.627), (1.259, -0.246, 1.855), (1.53, 0.01772, -2.31), (1.396, 0.3669, -3.454), (1.449, -0.1366, -1.304), (1.492, 0.3796, -4.111), (1.513, 0.5428, -4.681), (1.465, 0.491, -7.863), (1.568, 0.6607, -5.734), (1.548, 0.6136, -5.129), (1.527, 0.603, -7.089), (1.633, 0.5011, -8.275), (1.044, 0.2875, -6.45), (1.426, 0.2896, -6.436), (0.7933, 0.9322, -6.425), (0.7641, 0.5143, -6.425), (1.186, 1.162, -6.399), (1.56, 0.9825, -6.382), (1.564, 0.6294, -6.411), (1.571, -0.1863, 3.851), (1.424, -0.5727, 3.346), (1.321, -0.562, 2.897), (1.611, 0.3128, 3.505), (1.566, 0.3846, 2.929), (1.593, -0.1009, 2.838), (2.453, -0.1623, 3.023), (2.028, -0.1276, 3.544), (1.755, -0.5193, 3.1), (1.723, -0.4663, 2.679), (1.973, 0.2966, 3.197), (1.79, 0.2943, 2.686), (1.794, -0.05193, 2.594), (2.941, -0.1717, 2.693), (2.112, -0.4917, 2.781), (1.969, -0.4472, 2.456), (2.312, 0.1945, 2.797), (2.024, 0.1925, 2.443), (2.001, -0.09867, 2.369), (3.473, -0.1695, 2.402), (2.711, -0.477, 2.374), (2.669, -0.4357, 2.048), (2.884, 0.1589, 2.441), (2.721, 0.1571, 2.051), (2.72, -0.1127, 1.979), (3.816, -0.187, 2.282), (3.254, -0.4609, 2.082), (3.214, -0.4215, 1.771), (3.419, 0.1461, 2.146), (3.264, 0.1444, 1.774), (3.263, -0.1132, 1.705), (3.569, -0.5148, 1.923), (3.524, -0.4705, 1.572), (3.755, 0.1679, 1.994), (3.58, 0.166, 1.575), (3.58, -0.1237, 1.498), (4.432, -0.1644, 1.061), (0.7437, -0.8173, 0.3799), (0.9963, 0.24, 0.6663), (1.211, -0.2747, 0.4153), (5.439, -0.2664, 0.9976), (5.284, -0.4658, 0.8631), (5.214, -0.4212, 0.731), (5.371, -0.02385, 0.9169), (5.237, -0.008104, 0.7725), (5.225, -0.1921, 0.7192), (4.452, 0.07688, 1.125), (4.66, 0.06879, 1.37), (4.408, -0.4584, 1.108), (4.513, -0.5047, 1.332), (4.76, -0.2367, 1.535), (0.4293, -0.05309, 4.518), (0.3586, -0.6807, 4.472), (6.212, -0.2454, 0.6388), (6.089, 0.09522, 0.438), (6.08, -0.2077, 0.386), (6.882, -0.527, 0.1502), (6.876, -0.6184, 0.1334), (6.909, -0.5241, 0.2188), (6.903, -0.6339, 0.2019), (6.954, -0.2125, 0.1983), (6.959, -0.1338, 0.2129), (6.931, -0.1992, 0.1393), (6.936, -0.1205, 0.1538), (6.969, -0.317, 0.1506), (6.963, -0.407, 0.134), (6.996, -0.3323, 0.2182), (6.99, -0.4223, 0.2015), (6.666, -0.008049, 0.1967), (6.671, 0.06485, 0.2102), (6.644, 0.004302, 0.142), (6.648, 0.0772, 0.1555), (6.455, -0.8896, 0.3711), (6.506, -0.7831, 0.3755), (6.047, -0.7983, 0.5497), (6.141, -0.6572, 0.5527), (6.424, -0.8715, 0.2909), (6.474, -0.7651, 0.2952), (5.988, -0.7802, 0.3903), (6.082, -0.6392, 0.3932), (6.123, 0.06662, 0.6038), (5.706, 0.1252, 0.7058), (5.666, 0.1463, 0.5926), (5.637, -0.1585, 0.5092), (5.643, -0.538, 0.5277), (5.948, -0.5277, 0.454), (6.0, -0.5802, 0.5986), (5.705, -0.607, 0.7026), (5.743, -0.2669, 0.8103), (6.192, -0.3859, 0.6259), (6.075, -0.3734, 0.3716), (6.089, -0.05642, 0.412), (6.208, -0.09976, 0.6274), (5.482, 0.108, 0.6556), (5.524, -0.5738, 0.7588), (5.459, -0.5103, 0.5989), (5.555, 0.08786, 0.7797), (5.607, -0.2753, 0.8886), (0.0, 0.6144, 1.233), (0.0, -0.9943, 1.043), (-0.6569, -0.8183, 0.958), (-0.9404, 0.2623, 1.148), (-0.8784, -0.8163, -0.2994), (-0.4029, -0.5286, 4.01), (-1.152, 0.3825, -0.1175), (-0.5175, 0.07708, 4.181), (0.0, 0.2395, 4.249), (0.0, 0.5929, 0.0921), (0.0, -0.6871, 4.001), (0.0, -0.9593, -0.2492), (0.0, 0.8219, 2.903), (0.0, -1.063, 2.633), (-1.133, -0.7911, 2.657), (-1.387, 0.4306, 2.766), (0.0, 0.6881, 2.048), (0.0, -1.036, 1.661), (-0.946, -0.803, 1.661), (-1.097, 0.354, 2.104), (0.0, 0.6682, 3.778), (0.0, -0.9572, 3.375), (-0.832, -0.7433, 3.375), (-0.9407, 0.4343, 3.739), (-0.2519, -0.4678, -1.746), (-0.2519, 0.5045, -1.692), (0.0, 0.6743, -1.37), (0.0, -0.6243, -1.68), (-0.7408, 0.6502, -0.8761), (0.0, 0.8207, -0.8614), (0.0, -1.011, -1.064), (-0.7408, -0.8185, -1.093), (-1.38, -0.5028, -2.395), (-1.537, 0.5482, -2.235), (-1.016, 0.765, -2.274), (-0.2926, 0.4902, -2.351), (-0.2584, -0.1883, -2.395), (-0.8503, -0.5045, -2.441), (-1.25, -0.07123, -3.492), (-1.399, 0.7402, -3.446), (-0.966, 0.9505, -3.514), (-0.4678, 0.6813, -3.599), (-0.4333, 0.1922, -3.568), (-0.8067, -0.07365, -3.557), (-0.2595, -0.3226, -2.134), (-0.7912, -0.6255, -1.837), (-0.8763, 0.5924, -1.654), (-0.277, 0.4013, -2.096), (-1.254, -0.6236, -1.391), (-1.419, 0.3504, -1.218), (-1.344, -0.04835, -4.138), (-1.498, 0.8524, -4.063), (-1.038, 1.079, -4.176), (-0.5108, 0.7888, -4.314), (-0.4735, 0.1911, -4.316), (-0.8739, -0.05095, -4.249), (-1.369, 0.2123, -4.718), (-1.514, 0.9479, -4.654), (-1.109, 1.142, -4.672), (-0.6941, 0.8934, -4.7), (-0.6624, 0.3812, -4.696), (-0.9551, 0.21, -4.732), (-1.475, 0.2054, -7.904), (-1.455, 0.7766, -7.823), (-1.222, 0.8929, -7.798), (-0.9499, 0.7518, -7.767), (-0.9337, 0.3549, -7.836), (-1.196, 0.1487, -7.883), (-0.6802, 0.497, -5.749), (-1.004, 0.2479, -5.777), (-1.424, 0.2502, -5.762), (-1.16, 1.268, -5.725), (-0.7122, 1.016, -5.754), (-1.571, 1.071, -5.707), (-0.9734, 0.2453, -5.185), (-1.399, 0.2477, -5.169), (-0.7379, 0.9948, -5.176), (-0.7031, 0.4379, -5.175), (-1.141, 1.266, -5.12), (-1.556, 1.054, -5.1), (-0.8808, 0.482, -7.1), (-1.207, 1.007, -7.095), (-1.511, 0.8609, -7.081), (-1.092, 0.2978, -7.12), (-1.402, 0.2995, -7.109), (-0.9045, 0.8201, -7.116), (-1.711, 0.06879, -8.636), (-1.55, 0.7972, -8.628), (-1.301, 0.9335, -8.653), (-0.9846, 0.775, -8.659), (-0.8627, 0.3235, -8.641), (-1.548, 0.8474, -8.239), (-1.305, 0.9909, -8.27), (-0.9718, 0.8252, -8.27), (-0.836, 0.1549, -8.31), (-1.659, 0.1549, -8.31), (-1.275, -0.04437, -8.07), (-1.78, -0.9851, -8.639), (-1.014, -0.956, -8.641), (-1.367, -1.125, -8.646), (-1.003, -0.981, -8.45), (-1.78, -0.9998, -8.445), (-1.36, -1.141, -8.451), (-0.8591, -0.3372, -8.38), (-1.318, -0.5926, -8.26), (-1.774, -0.5156, -8.378), (-1.227, -0.2893, -0.1979), (-1.136, -0.2601, 1.032), (-1.447, -0.1205, 2.627), (-1.259, -0.246, 1.855), (-1.53, 0.01772, -2.31), (-1.396, 0.3669, -3.454), (-1.449, -0.1366, -1.304), (-1.492, 0.3796, -4.111), (-1.513, 0.5428, -4.681), (-1.465, 0.491, -7.863), (-1.568, 0.6607, -5.734), (-1.548, 0.6136, -5.129), (-1.527, 0.603, -7.089), (-1.633, 0.5011, -8.275), (-1.044, 0.2875, -6.45), (-1.426, 0.2896, -6.436), (-0.7933, 0.9322, -6.425), (-0.7641, 0.5143, -6.425), (-1.186, 1.162, -6.399), (-1.56, 0.9825, -6.382), (-1.564, 0.6294, -6.411), (-1.571, -0.1863, 3.851), (-1.424, -0.5727, 3.346), (-1.321, -0.562, 2.897), (-1.611, 0.3128, 3.505), (-1.566, 0.3846, 2.929), (-1.593, -0.1009, 2.838), (-2.453, -0.1623, 3.023), (-2.028, -0.1276, 3.544), (-1.755, -0.5193, 3.1), (-1.723, -0.4663, 2.679), (-1.973, 0.2966, 3.197), (-1.79, 0.2943, 2.686), (-1.794, -0.05193, 2.594), (-2.941, -0.1717, 2.693), (-2.112, -0.4917, 2.781), (-1.969, -0.4472, 2.456), (-2.312, 0.1945, 2.797), (-2.024, 0.1925, 2.443), (-2.001, -0.09867, 2.369), (-3.473, -0.1695, 2.402), (-2.711, -0.477, 2.374), (-2.669, -0.4357, 2.048), (-2.884, 0.1589, 2.441), (-2.721, 0.1571, 2.051), (-2.72, -0.1127, 1.979), (-3.816, -0.187, 2.282), (-3.254, -0.4609, 2.082), (-3.214, -0.4215, 1.771), (-3.419, 0.1461, 2.146), (-3.264, 0.1444, 1.774), (-3.263, -0.1132, 1.705), (-3.569, -0.5148, 1.923), (-3.524, -0.4705, 1.572), (-3.755, 0.1679, 1.994), (-3.58, 0.166, 1.575), (-3.58, -0.1237, 1.498), (-4.432, -0.1644, 1.061), (0.0, 0.5672, 0.7235), (-0.7437, -0.8173, 0.3799), (-0.9963, 0.24, 0.6663), (0.0, -0.9768, 0.4331), (-1.211, -0.2747, 0.4153), (-5.439, -0.2664, 0.9976), (-5.284, -0.4658, 0.8631), (-5.214, -0.4212, 0.731), (-5.371, -0.02385, 0.9169), (-5.237, -0.008104, 0.7725), (-5.225, -0.1921, 0.7192), (-4.452, 0.07688, 1.125), (-4.66, 0.06879, 1.37), (-4.408, -0.4584, 1.108), (-4.513, -0.5047, 1.332), (-4.76, -0.2367, 1.535), (0.0, 0.1197, 4.552), (-0.4293, -0.05309, 4.518), (-0.3586, -0.6807, 4.472), (0.0, -0.8379, 4.494), (-6.212, -0.2454, 0.6388), (-6.089, 0.09522, 0.438), (-6.08, -0.2077, 0.386), (-6.882, -0.527, 0.1502), (-6.876, -0.6184, 0.1334), (-6.909, -0.5241, 0.2188), (-6.903, -0.6339, 0.2019), (-6.954, -0.2125, 0.1983), (-6.959, -0.1338, 0.2129), (-6.931, -0.1992, 0.1393), (-6.936, -0.1205, 0.1538), (-6.969, -0.317, 0.1506), (-6.963, -0.407, 0.134), (-6.996, -0.3323, 0.2182), (-6.99, -0.4223, 0.2015), (-6.666, -0.008049, 0.1967), (-6.671, 0.06485, 0.2102), (-6.644, 0.004302, 0.142), (-6.648, 0.0772, 0.1555), (-6.455, -0.8896, 0.3711), (-6.506, -0.7831, 0.3755), (-6.047, -0.7983, 0.5497), (-6.141, -0.6572, 0.5527), (-6.424, -0.8715, 0.2909), (-6.474, -0.7651, 0.2952), (-5.988, -0.7802, 0.3903), (-6.082, -0.6392, 0.3932), (-6.123, 0.06662, 0.6038), (-5.706, 0.1252, 0.7058), (-5.666, 0.1463, 0.5926), (-5.637, -0.1585, 0.5092), (-5.643, -0.538, 0.5277), (-5.948, -0.5277, 0.454), (-6.0, -0.5802, 0.5986), (-5.705, -0.607, 0.7026), (-5.743, -0.2669, 0.8103), (-6.192, -0.3859, 0.6259), (-6.075, -0.3734, 0.3716), (-6.089, -0.05642, 0.412), (-6.208, -0.09976, 0.6274), (-5.482, 0.108, 0.6556), (-5.524, -0.5738, 0.7588), (-5.459, -0.5103, 0.5989), (-5.555, 0.08786, 0.7797), (-5.607, -0.2753, 0.8886)], [], [(10, 230, 222, 6), (229, 11, 7, 221), (238, 14, 13, 235), (93, 8, 0, 91), (219, 3, 163, 392), (225, 9, 1, 209), (150, 91, 0, 148), (8, 226, 210, 0), (7, 11, 114, 115), (6, 222, 226, 8), (221, 7, 9, 225), (92, 6, 8, 93), (148, 376, 220, 2), (373, 149, 4, 218), (3, 10, 112, 111), (217, 5, 11, 229), (3, 219, 230, 10), (15, 239, 236, 12), (31, 30, 18, 19), (29, 28, 20, 21), (2, 220, 239, 15), (218, 4, 14, 238), (16, 21, 27, 22), (21, 20, 26, 27), (32, 29, 21, 16), (96, 32, 16, 94), (30, 33, 17, 18), (24, 23, 35, 36), (19, 18, 24, 25), (18, 17, 23, 24), (94, 16, 22, 95), (14, 4, 33, 30), (90, 2, 32, 96), (2, 15, 29, 32), (15, 12, 28, 29), (13, 14, 30, 31), (36, 35, 41, 42), (95, 22, 34, 97), (27, 26, 38, 39), (22, 27, 39, 34), (25, 24, 36, 37), (68, 67, 51, 46), (67, 64, 50, 51), (97, 34, 40, 98), (39, 38, 44, 45), (34, 39, 45, 40), (37, 36, 42, 43), (76, 75, 71, 72), (69, 65, 48, 49), (65, 66, 47, 48), (102, 68, 46, 99), (101, 59, 54, 100), (62, 63, 57, 55), (60, 62, 55, 56), (58, 61, 52, 53), (59, 58, 53, 54), (40, 45, 58, 59), (45, 44, 61, 58), (43, 42, 62, 60), (42, 41, 63, 62), (98, 40, 59, 101), (110, 105, 68, 102), (108, 109, 66, 65), (106, 108, 65, 69), (104, 107, 64, 67), (105, 104, 67, 68), (72, 74, 73), (71, 70, 72), (103, 79, 70, 71), (88, 87, 84, 86), (77, 76, 72, 73), (49, 48, 76, 77), (46, 51, 80, 79), (51, 50, 78, 80), (99, 46, 79, 103), (48, 47, 75, 76), (86, 84, 82, 83), (85, 86, 83, 81), (81, 89, 85), (89, 88, 86, 85), (87, 82, 84), (78, 74, 82, 87), (79, 80, 88, 89), (70, 79, 89, 81), (72, 70, 81, 83), (80, 78, 87, 88), (74, 72, 83, 82), (50, 49, 77, 78), (47, 99, 103, 75), (75, 103, 71), (107, 106, 69, 64), (109, 110, 102, 66), (41, 98, 101, 63), (44, 43, 60, 61), (61, 60, 56, 52), (63, 101, 100, 57), (66, 102, 99, 47), (64, 69, 49, 50), (78, 77, 73, 74), (35, 97, 98, 41), (23, 95, 97, 35), (38, 37, 43, 44), (4, 90, 96, 33), (12, 13, 31, 28), (17, 94, 95, 23), (20, 19, 25, 26), (26, 25, 37, 38), (28, 31, 19, 20), (33, 96, 94, 17), (236, 235, 13, 12), (7, 92, 93, 9), (10, 6, 113, 112), (149, 1, 91, 150), (3, 5, 162, 163), (9, 93, 91, 1), (57, 100, 110, 109), (52, 56, 106, 107), (54, 53, 104, 105), (53, 52, 107, 104), (56, 55, 108, 106), (55, 57, 109, 108), (100, 54, 105, 110), (113, 116, 123, 120), (112, 113, 120, 119), (116, 115, 122, 123), (114, 111, 118, 121), (6, 92, 116, 113), (11, 5, 111, 114), (5, 3, 111), (92, 7, 115, 116), (123, 122, 128, 129), (121, 118, 117, 127), (111, 112, 119, 118), (115, 114, 121, 122), (128, 127, 133, 134), (117, 125, 131, 124), (119, 120, 126, 125), (120, 123, 129, 126), (118, 119, 125, 117), (122, 121, 127, 128), (134, 133, 139, 140), (124, 131, 137, 130), (132, 135, 141, 138), (131, 132, 138, 137), (127, 117, 124, 133), (129, 128, 134, 135), (125, 126, 132, 131), (126, 129, 135, 132), (137, 138, 143, 142), (141, 140, 145, 146), (139, 130, 136, 144), (133, 124, 130, 139), (135, 134, 140, 141), (159, 147, 156, 153), (160, 159, 153, 152), (147, 157, 155, 156), (158, 161, 151, 154), (138, 141, 146, 143), (130, 137, 142, 136), (140, 139, 144, 145), (4, 149, 150, 90), (209, 1, 149, 373), (0, 210, 376, 148), (90, 150, 148, 2), (161, 160, 152, 151), (157, 158, 154, 155), (145, 144, 158, 157), (136, 142, 160, 161), (144, 136, 161, 158), (146, 145, 157, 147), (142, 143, 159, 160), (143, 146, 147, 159), (5, 217, 389, 162), (191, 199, 164, 203), (201, 167, 168, 196), (200, 197, 170, 169), (167, 201, 200, 169), (196, 168, 170, 197), (168, 167, 169, 170), (173, 174, 172, 171), (166, 173, 171, 164), (174, 202, 203, 172), (203, 164, 171, 172), (202, 174, 173, 166), (166, 175, 176, 201), (164, 200, 178, 177), (175, 166, 164, 177), (201, 176, 178, 200), (176, 175, 177, 178), (181, 182, 180, 179), (202, 181, 179, 203), (182, 165, 191, 180), (191, 203, 179, 180), (165, 182, 181, 202), (187, 188, 184, 183), (189, 187, 183, 185), (190, 189, 195, 196), (188, 190, 186, 184), (186, 185, 183, 184), (190, 188, 187, 189), (204, 207, 192, 193), (193, 192, 191, 165), (208, 205, 198, 199), (199, 198, 197), (194, 166, 201), (205, 206, 195, 198), (194, 204, 193), (194, 193, 165, 202), (207, 208, 199, 192), (192, 199, 191), (185, 186, 197, 198), (186, 190, 196, 197), (189, 185, 198, 195), (195, 194, 201, 196), (206, 194, 195), (199, 197, 200, 164), (194, 202, 166), (153, 156, 194, 206), (154, 151, 208, 207), (156, 155, 204, 194), (152, 153, 206, 205), (151, 152, 205, 208), (155, 154, 207, 204), (231, 223, 222, 230), (229, 221, 224, 232), (238, 235, 234, 237), (318, 316, 211, 227), (219, 392, 391, 214), (225, 209, 212, 228), (377, 374, 211, 316), (227, 211, 210, 226), (224, 340, 339, 232), (223, 227, 226, 222), (221, 225, 228, 224), (317, 318, 227, 223), (374, 213, 220, 376), (373, 218, 215, 375), (214, 336, 337, 231), (217, 229, 232, 216), (214, 231, 230, 219), (240, 233, 236, 239), (256, 244, 243, 255), (254, 246, 245, 253), (213, 240, 239, 220), (218, 238, 237, 215), (241, 247, 252, 246), (246, 252, 251, 245), (257, 241, 246, 254), (321, 319, 241, 257), (255, 243, 242, 258), (249, 261, 260, 248), (244, 250, 249, 243), (243, 249, 248, 242), (319, 320, 247, 241), (237, 255, 258, 215), (315, 321, 257, 213), (213, 257, 254, 240), (240, 254, 253, 233), (234, 256, 255, 237), (261, 267, 266, 260), (320, 322, 259, 247), (252, 264, 263, 251), (247, 259, 264, 252), (250, 262, 261, 249), (293, 271, 276, 292), (292, 276, 275, 289), (322, 323, 265, 259), (264, 270, 269, 263), (259, 265, 270, 264), (262, 268, 267, 261), (301, 297, 296, 300), (294, 274, 273, 290), (290, 273, 272, 291), (327, 324, 271, 293), (326, 325, 279, 284), (287, 280, 282, 288), (285, 281, 280, 287), (283, 278, 277, 286), (284, 279, 278, 283), (265, 284, 283, 270), (270, 283, 286, 269), (268, 285, 287, 267), (267, 287, 288, 266), (323, 326, 284, 265), (335, 327, 293, 330), (333, 290, 291, 334), (331, 294, 290, 333), (329, 292, 289, 332), (330, 293, 292, 329), (297, 298, 299), (296, 297, 295), (328, 296, 295, 304), (313, 311, 309, 312), (302, 298, 297, 301), (274, 302, 301, 273), (271, 304, 305, 276), (276, 305, 303, 275), (324, 328, 304, 271), (273, 301, 300, 272), (311, 308, 307, 309), (310, 306, 308, 311), (306, 310, 314), (314, 310, 311, 313), (312, 309, 307), (303, 312, 307, 299), (304, 314, 313, 305), (295, 306, 314, 304), (297, 308, 306, 295), (305, 313, 312, 303), (299, 307, 308, 297), (275, 303, 302, 274), (272, 300, 328, 324), (300, 296, 328), (332, 289, 294, 331), (334, 291, 327, 335), (266, 288, 326, 323), (269, 286, 285, 268), (286, 277, 281, 285), (288, 282, 325, 326), (291, 272, 324, 327), (289, 275, 274, 294), (303, 299, 298, 302), (260, 266, 323, 322), (248, 260, 322, 320), (263, 269, 268, 262), (215, 258, 321, 315), (233, 253, 256, 234), (242, 248, 320, 319), (245, 251, 250, 244), (251, 263, 262, 250), (253, 245, 244, 256), (258, 242, 319, 321), (236, 233, 234, 235), (224, 228, 318, 317), (231, 337, 338, 223), (375, 377, 316, 212), (214, 391, 390, 216), (228, 212, 316, 318), (282, 334, 335, 325), (277, 332, 331, 281), (279, 330, 329, 278), (278, 329, 332, 277), (281, 331, 333, 280), (280, 333, 334, 282), (325, 335, 330, 279), (338, 345, 348, 341), (337, 344, 345, 338), (341, 348, 347, 340), (339, 346, 343, 336), (223, 338, 341, 317), (232, 339, 336, 216), (216, 336, 214), (317, 341, 340, 224), (348, 354, 353, 347), (346, 352, 342, 343), (336, 343, 344, 337), (340, 347, 346, 339), (353, 359, 358, 352), (342, 349, 356, 350), (344, 350, 351, 345), (345, 351, 354, 348), (343, 342, 350, 344), (347, 353, 352, 346), (359, 365, 364, 358), (349, 355, 362, 356), (357, 363, 366, 360), (356, 362, 363, 357), (352, 358, 349, 342), (354, 360, 359, 353), (350, 356, 357, 351), (351, 357, 360, 354), (362, 367, 368, 363), (366, 371, 370, 365), (364, 369, 361, 355), (358, 364, 355, 349), (360, 366, 365, 359), (386, 380, 383, 372), (387, 379, 380, 386), (372, 383, 382, 384), (385, 381, 378, 388), (363, 368, 371, 366), (355, 361, 367, 362), (365, 370, 369, 364), (215, 315, 377, 375), (209, 373, 375, 212), (211, 374, 376, 210), (315, 213, 374, 377), (388, 378, 379, 387), (384, 382, 381, 385), (370, 384, 385, 369), (361, 388, 387, 367), (369, 385, 388, 361), (371, 372, 384, 370), (367, 387, 386, 368), (368, 386, 372, 371), (216, 390, 389, 217), (420, 432, 393, 428), (430, 425, 397, 396), (429, 398, 399, 426), (396, 398, 429, 430), (425, 426, 399, 397), (397, 399, 398, 396), (402, 400, 401, 403), (395, 393, 400, 402), (403, 401, 432, 431), (432, 401, 400, 393), (431, 395, 402, 403), (395, 430, 405, 404), (393, 406, 407, 429), (404, 406, 393, 395), (430, 429, 407, 405), (405, 407, 406, 404), (410, 408, 409, 411), (431, 432, 408, 410), (411, 409, 420, 394), (420, 409, 408, 432), (394, 431, 410, 411), (416, 412, 413, 417), (418, 414, 412, 416), (419, 425, 424, 418), (417, 413, 415, 419), (415, 413, 412, 414), (419, 418, 416, 417), (433, 422, 421, 436), (422, 394, 420, 421), (437, 428, 427, 434), (428, 426, 427), (423, 430, 395), (434, 427, 424, 435), (423, 422, 433), (423, 431, 394, 422), (436, 421, 428, 437), (421, 420, 428), (414, 427, 426, 415), (415, 426, 425, 419), (418, 424, 427, 414), (424, 425, 430, 423), (435, 424, 423), (428, 393, 429, 426), (423, 395, 431), (380, 435, 423, 383), (381, 436, 437, 378), (383, 423, 433, 382), (379, 434, 435, 380), (378, 437, 434, 379), (382, 433, 436, 381)])
me_cube_002.use_remesh_preserve_volume = False
me_cube_002.use_remesh_preserve_attributes = False
me_cube_002.use_mirror_vertex_groups = False
me_cube_002.update()
me_cube_000 = bpy.data.meshes.new('Cube.000')
me_cube_000.from_pydata([(0.6569, -0.8183, 0.958), (0.9404, 0.2623, 1.148), (0.8784, -0.8163, -0.2994), (0.4029, -0.5286, 4.01), (1.152, 0.3825, -0.1175), (0.5175, 0.07708, 4.181), (1.133, -0.7911, 2.657), (1.387, 0.4306, 2.766), (0.946, -0.803, 1.661), (1.097, 0.354, 2.104), (0.832, -0.7433, 3.375), (0.9407, 0.4343, 3.739), (0.2519, -0.4678, -1.746), (0.2519, 0.5045, -1.692), (0.7408, 0.6502, -0.8761), (0.7408, -0.8185, -1.093), (1.38, -0.5028, -2.395), (1.537, 0.5482, -2.235), (1.016, 0.765, -2.274), (0.2926, 0.4902, -2.351), (0.2584, -0.1883, -2.395), (0.8503, -0.5045, -2.441), (1.25, -0.07123, -3.492), (1.399, 0.7402, -3.446), (0.966, 0.9505, -3.514), (0.4678, 0.6813, -3.599), (0.4333, 0.1922, -3.568), (0.8067, -0.07365, -3.557), (0.2595, -0.3226, -2.134), (0.7912, -0.6255, -1.837), (0.8763, 0.5924, -1.654), (0.277, 0.4013, -2.096), (1.254, -0.6236, -1.391), (1.419, 0.3504, -1.218), (1.344, -0.04835, -4.138), (1.498, 0.8524, -4.063), (1.038, 1.079, -4.176), (0.5108, 0.7888, -4.314), (0.4735, 0.1911, -4.316), (0.8739, -0.05095, -4.249), (1.369, 0.2123, -4.718), (1.514, 0.9479, -4.654), (1.109, 1.142, -4.672), (0.6941, 0.8934, -4.7), (0.6624, 0.3812, -4.696), (0.9551, 0.21, -4.732), (1.475, 0.2054, -7.904), (1.455, 0.7766, -7.823), (1.222, 0.8929, -7.798), (0.9499, 0.7518, -7.767), (0.9337, 0.3549, -7.836), (1.196, 0.1487, -7.883), (0.6802, 0.497, -5.749), (1.004, 0.2479, -5.777), (1.424, 0.2502, -5.762), (1.16, 1.268, -5.725), (0.7122, 1.016, -5.754), (1.571, 1.071, -5.707), (0.9734, 0.2453, -5.185), (1.399, 0.2477, -5.169), (0.7379, 0.9948, -5.176), (0.7031, 0.4379, -5.175), (1.141, 1.266, -5.12), (1.556, 1.054, -5.1), (0.8808, 0.482, -7.1), (1.207, 1.007, -7.095), (1.511, 0.8609, -7.081), (1.092, 0.2978, -7.12), (1.402, 0.2995, -7.109), (0.9045, 0.8201, -7.116), (1.711, 0.06879, -8.636), (1.55, 0.7972, -8.628), (1.301, 0.9335, -8.653), (0.9846, 0.775, -8.659), (0.8627, 0.3235, -8.641), (1.548, 0.8474, -8.239), (1.305, 0.9909, -8.27), (0.9718, 0.8252, -8.27), (0.836, 0.1549, -8.31), (1.659, 0.1549, -8.31), (1.275, -0.04437, -8.07), (1.78, -0.9851, -8.639), (1.014, -0.956, -8.641), (1.367, -1.125, -8.646), (1.003, -0.981, -8.45), (1.78, -0.9998, -8.445), (1.36, -1.141, -8.451), (0.8591, -0.3372, -8.38), (1.318, -0.5926, -8.26), (1.774, -0.5156, -8.378), (1.227, -0.2893, -0.1979), (1.136, -0.2601, 1.032), (1.447, -0.1205, 2.627), (1.259, -0.246, 1.855), (1.53, 0.01772, -2.31), (1.396, 0.3669, -3.454), (1.449, -0.1366, -1.304), (1.492, 0.3796, -4.111), (1.513, 0.5428, -4.681), (1.465, 0.491, -7.863), (1.568, 0.6607, -5.734), (1.548, 0.6136, -5.129), (1.527, 0.603, -7.089), (1.633, 0.5011, -8.275), (1.044, 0.2875, -6.45), (1.426, 0.2896, -6.436), (0.7933, 0.9322, -6.425), (0.7641, 0.5143, -6.425), (1.186, 1.162, -6.399), (1.56, 0.9825, -6.382), (1.564, 0.6294, -6.411), (1.571, -0.1863, 3.851), (1.424, -0.5727, 3.346), (1.321, -0.562, 2.897), (1.611, 0.3128, 3.505), (1.566, 0.3846, 2.929), (1.593, -0.1009, 2.838), (2.453, -0.1623, 3.023), (2.028, -0.1276, 3.544), (1.755, -0.5193, 3.1), (1.723, -0.4663, 2.679), (1.973, 0.2966, 3.197), (1.79, 0.2943, 2.686), (1.794, -0.05193, 2.594), (2.941, -0.1717, 2.693), (2.112, -0.4917, 2.781), (1.969, -0.4472, 2.456), (2.312, 0.1945, 2.797), (2.024, 0.1925, 2.443), (2.001, -0.09867, 2.369), (3.473, -0.1695, 2.402), (2.711, -0.477, 2.374), (2.669, -0.4357, 2.048), (2.884, 0.1589, 2.441), (2.721, 0.1571, 2.051), (2.72, -0.1127, 1.979), (3.816, -0.187, 2.282), (3.254, -0.4609, 2.082), (3.214, -0.4215, 1.771), (3.419, 0.1461, 2.146), (3.264, 0.1444, 1.774), (3.263, -0.1132, 1.705), (3.569, -0.5148, 1.923), (3.524, -0.4705, 1.572), (3.755, 0.1679, 1.994), (3.58, 0.166, 1.575), (3.58, -0.1237, 1.498), (4.432, -0.1644, 1.061), (0.7437, -0.8173, 0.3799), (0.9963, 0.24, 0.6663), (1.211, -0.2747, 0.4153), (5.439, -0.2664, 0.9976), (5.284, -0.4658, 0.8631), (5.214, -0.4212, 0.731), (5.371, -0.02385, 0.9169), (5.237, -0.008104, 0.7725), (5.225, -0.1921, 0.7192), (4.452, 0.07688, 1.125), (4.66, 0.06879, 1.37), (4.408, -0.4584, 1.108), (4.513, -0.5047, 1.332), (4.76, -0.2367, 1.535), (0.4293, -0.05309, 4.518), (0.3586, -0.6807, 4.472), (6.212, -0.2454, 0.6388), (6.089, 0.09522, 0.438), (6.08, -0.2077, 0.386), (6.882, -0.527, 0.1502), (6.876, -0.6184, 0.1334), (6.909, -0.5241, 0.2188), (6.903, -0.6339, 0.2019), (6.954, -0.2125, 0.1983), (6.959, -0.1338, 0.2129), (6.931, -0.1992, 0.1393), (6.936, -0.1205, 0.1538), (6.969, -0.317, 0.1506), (6.963, -0.407, 0.134), (6.996, -0.3323, 0.2182), (6.99, -0.4223, 0.2015), (6.666, -0.008049, 0.1967), (6.671, 0.06485, 0.2102), (6.644, 0.004302, 0.142), (6.648, 0.0772, 0.1555), (6.455, -0.8896, 0.3711), (6.506, -0.7831, 0.3755), (6.047, -0.7983, 0.5497), (6.141, -0.6572, 0.5527), (6.424, -0.8715, 0.2909), (6.474, -0.7651, 0.2952), (5.988, -0.7802, 0.3903), (6.082, -0.6392, 0.3932), (6.123, 0.06662, 0.6038), (5.706, 0.1252, 0.7058), (5.666, 0.1463, 0.5926), (5.637, -0.1585, 0.5092), (5.643, -0.538, 0.5277), (5.948, -0.5277, 0.454), (6.0, -0.5802, 0.5986), (5.705, -0.607, 0.7026), (5.743, -0.2669, 0.8103), (6.192, -0.3859, 0.6259), (6.075, -0.3734, 0.3716), (6.089, -0.05642, 0.412), (6.208, -0.09976, 0.6274), (5.482, 0.108, 0.6556), (5.524, -0.5738, 0.7588), (5.459, -0.5103, 0.5989), (5.555, 0.08786, 0.7797), (5.607, -0.2753, 0.8886), (0.0, 0.6144, 1.233), (0.0, -0.9943, 1.043), (-0.6569, -0.8183, 0.958), (-0.9404, 0.2623, 1.148), (-0.8784, -0.8163, -0.2994), (-0.4029, -0.5286, 4.01), (-1.152, 0.3825, -0.1175), (-0.5175, 0.07708, 4.181), (0.0, 0.2395, 4.249), (0.0, 0.5929, 0.0921), (0.0, -0.6871, 4.001), (0.0, -0.9593, -0.2492), (0.0, 0.8219, 2.903), (0.0, -1.063, 2.633), (-1.133, -0.7911, 2.657), (-1.387, 0.4306, 2.766), (0.0, 0.6881, 2.048), (0.0, -1.036, 1.661), (-0.946, -0.803, 1.661), (-1.097, 0.354, 2.104), (0.0, 0.6682, 3.778), (0.0, -0.9572, 3.375), (-0.832, -0.7433, 3.375), (-0.9407, 0.4343, 3.739), (-0.2519, -0.4678, -1.746), (-0.2519, 0.5045, -1.692), (0.0, 0.6743, -1.37), (0.0, -0.6243, -1.68), (-0.7408, 0.6502, -0.8761), (0.0, 0.8207, -0.8614), (0.0, -1.011, -1.064), (-0.7408, -0.8185, -1.093), (-1.38, -0.5028, -2.395), (-1.537, 0.5482, -2.235), (-1.016, 0.765, -2.274), (-0.2926, 0.4902, -2.351), (-0.2584, -0.1883, -2.395), (-0.8503, -0.5045, -2.441), (-1.25, -0.07123, -3.492), (-1.399, 0.7402, -3.446), (-0.966, 0.9505, -3.514), (-0.4678, 0.6813, -3.599), (-0.4333, 0.1922, -3.568), (-0.8067, -0.07365, -3.557), (-0.2595, -0.3226, -2.134), (-0.7912, -0.6255, -1.837), (-0.8763, 0.5924, -1.654), (-0.277, 0.4013, -2.096), (-1.254, -0.6236, -1.391), (-1.419, 0.3504, -1.218), (-1.344, -0.04835, -4.138), (-1.498, 0.8524, -4.063), (-1.038, 1.079, -4.176), (-0.5108, 0.7888, -4.314), (-0.4735, 0.1911, -4.316), (-0.8739, -0.05095, -4.249), (-1.369, 0.2123, -4.718), (-1.514, 0.9479, -4.654), (-1.109, 1.142, -4.672), (-0.6941, 0.8934, -4.7), (-0.6624, 0.3812, -4.696), (-0.9551, 0.21, -4.732), (-1.475, 0.2054, -7.904), (-1.455, 0.7766, -7.823), (-1.222, 0.8929, -7.798), (-0.9499, 0.7518, -7.767), (-0.9337, 0.3549, -7.836), (-1.196, 0.1487, -7.883), (-0.6802, 0.497, -5.749), (-1.004, 0.2479, -5.777), (-1.424, 0.2502, -5.762), (-1.16, 1.268, -5.725), (-0.7122, 1.016, -5.754), (-1.571, 1.071, -5.707), (-0.9734, 0.2453, -5.185), (-1.399, 0.2477, -5.169), (-0.7379, 0.9948, -5.176), (-0.7031, 0.4379, -5.175), (-1.141, 1.266, -5.12), (-1.556, 1.054, -5.1), (-0.8808, 0.482, -7.1), (-1.207, 1.007, -7.095), (-1.511, 0.8609, -7.081), (-1.092, 0.2978, -7.12), (-1.402, 0.2995, -7.109), (-0.9045, 0.8201, -7.116), (-1.711, 0.06879, -8.636), (-1.55, 0.7972, -8.628), (-1.301, 0.9335, -8.653), (-0.9846, 0.775, -8.659), (-0.8627, 0.3235, -8.641), (-1.548, 0.8474, -8.239), (-1.305, 0.9909, -8.27), (-0.9718, 0.8252, -8.27), (-0.836, 0.1549, -8.31), (-1.659, 0.1549, -8.31), (-1.275, -0.04437, -8.07), (-1.78, -0.9851, -8.639), (-1.014, -0.956, -8.641), (-1.367, -1.125, -8.646), (-1.003, -0.981, -8.45), (-1.78, -0.9998, -8.445), (-1.36, -1.141, -8.451), (-0.8591, -0.3372, -8.38), (-1.318, -0.5926, -8.26), (-1.774, -0.5156, -8.378), (-1.227, -0.2893, -0.1979), (-1.136, -0.2601, 1.032), (-1.447, -0.1205, 2.627), (-1.259, -0.246, 1.855), (-1.53, 0.01772, -2.31), (-1.396, 0.3669, -3.454), (-1.449, -0.1366, -1.304), (-1.492, 0.3796, -4.111), (-1.513, 0.5428, -4.681), (-1.465, 0.491, -7.863), (-1.568, 0.6607, -5.734), (-1.548, 0.6136, -5.129), (-1.527, 0.603, -7.089), (-1.633, 0.5011, -8.275), (-1.044, 0.2875, -6.45), (-1.426, 0.2896, -6.436), (-0.7933, 0.9322, -6.425), (-0.7641, 0.5143, -6.425), (-1.186, 1.162, -6.399), (-1.56, 0.9825, -6.382), (-1.564, 0.6294, -6.411), (-1.571, -0.1863, 3.851), (-1.424, -0.5727, 3.346), (-1.321, -0.562, 2.897), (-1.611, 0.3128, 3.505), (-1.566, 0.3846, 2.929), (-1.593, -0.1009, 2.838), (-2.453, -0.1623, 3.023), (-2.028, -0.1276, 3.544), (-1.755, -0.5193, 3.1), (-1.723, -0.4663, 2.679), (-1.973, 0.2966, 3.197), (-1.79, 0.2943, 2.686), (-1.794, -0.05193, 2.594), (-2.941, -0.1717, 2.693), (-2.112, -0.4917, 2.781), (-1.969, -0.4472, 2.456), (-2.312, 0.1945, 2.797), (-2.024, 0.1925, 2.443), (-2.001, -0.09867, 2.369), (-3.473, -0.1695, 2.402), (-2.711, -0.477, 2.374), (-2.669, -0.4357, 2.048), (-2.884, 0.1589, 2.441), (-2.721, 0.1571, 2.051), (-2.72, -0.1127, 1.979), (-3.816, -0.187, 2.282), (-3.254, -0.4609, 2.082), (-3.214, -0.4215, 1.771), (-3.419, 0.1461, 2.146), (-3.264, 0.1444, 1.774), (-3.263, -0.1132, 1.705), (-3.569, -0.5148, 1.923), (-3.524, -0.4705, 1.572), (-3.755, 0.1679, 1.994), (-3.58, 0.166, 1.575), (-3.58, -0.1237, 1.498), (-4.432, -0.1644, 1.061), (0.0, 0.5672, 0.7235), (-0.7437, -0.8173, 0.3799), (-0.9963, 0.24, 0.6663), (0.0, -0.9768, 0.4331), (-1.211, -0.2747, 0.4153), (-5.439, -0.2664, 0.9976), (-5.284, -0.4658, 0.8631), (-5.214, -0.4212, 0.731), (-5.371, -0.02385, 0.9169), (-5.237, -0.008104, 0.7725), (-5.225, -0.1921, 0.7192), (-4.452, 0.07688, 1.125), (-4.66, 0.06879, 1.37), (-4.408, -0.4584, 1.108), (-4.513, -0.5047, 1.332), (-4.76, -0.2367, 1.535), (0.0, 0.1197, 4.552), (-0.4293, -0.05309, 4.518), (-0.3586, -0.6807, 4.472), (0.0, -0.8379, 4.494), (-6.212, -0.2454, 0.6388), (-6.089, 0.09522, 0.438), (-6.08, -0.2077, 0.386), (-6.882, -0.527, 0.1502), (-6.876, -0.6184, 0.1334), (-6.909, -0.5241, 0.2188), (-6.903, -0.6339, 0.2019), (-6.954, -0.2125, 0.1983), (-6.959, -0.1338, 0.2129), (-6.931, -0.1992, 0.1393), (-6.936, -0.1205, 0.1538), (-6.969, -0.317, 0.1506), (-6.963, -0.407, 0.134), (-6.996, -0.3323, 0.2182), (-6.99, -0.4223, 0.2015), (-6.666, -0.008049, 0.1967), (-6.671, 0.06485, 0.2102), (-6.644, 0.004302, 0.142), (-6.648, 0.0772, 0.1555), (-6.455, -0.8896, 0.3711), (-6.506, -0.7831, 0.3755), (-6.047, -0.7983, 0.5497), (-6.141, -0.6572, 0.5527), (-6.424, -0.8715, 0.2909), (-6.474, -0.7651, 0.2952), (-5.988, -0.7802, 0.3903), (-6.082, -0.6392, 0.3932), (-6.123, 0.06662, 0.6038), (-5.706, 0.1252, 0.7058), (-5.666, 0.1463, 0.5926), (-5.637, -0.1585, 0.5092), (-5.643, -0.538, 0.5277), (-5.948, -0.5277, 0.454), (-6.0, -0.5802, 0.5986), (-5.705, -0.607, 0.7026), (-5.743, -0.2669, 0.8103), (-6.192, -0.3859, 0.6259), (-6.075, -0.3734, 0.3716), (-6.089, -0.05642, 0.412), (-6.208, -0.09976, 0.6274), (-5.482, 0.108, 0.6556), (-5.524, -0.5738, 0.7588), (-5.459, -0.5103, 0.5989), (-5.555, 0.08786, 0.7797), (-5.607, -0.2753, 0.8886)], [], [(10, 230, 222, 6), (229, 11, 7, 221), (238, 14, 13, 235), (93, 8, 0, 91), (219, 3, 163, 392), (225, 9, 1, 209), (150, 91, 0, 148), (8, 226, 210, 0), (7, 11, 114, 115), (6, 222, 226, 8), (221, 7, 9, 225), (92, 6, 8, 93), (148, 376, 220, 2), (373, 149, 4, 218), (3, 10, 112, 111), (217, 5, 11, 229), (3, 219, 230, 10), (15, 239, 236, 12), (31, 30, 18, 19), (29, 28, 20, 21), (2, 220, 239, 15), (218, 4, 14, 238), (16, 21, 27, 22), (21, 20, 26, 27), (32, 29, 21, 16), (96, 32, 16, 94), (30, 33, 17, 18), (24, 23, 35, 36), (19, 18, 24, 25), (18, 17, 23, 24), (94, 16, 22, 95), (14, 4, 33, 30), (90, 2, 32, 96), (2, 15, 29, 32), (15, 12, 28, 29), (13, 14, 30, 31), (36, 35, 41, 42), (95, 22, 34, 97), (27, 26, 38, 39), (22, 27, 39, 34), (25, 24, 36, 37), (68, 67, 51, 46), (67, 64, 50, 51), (97, 34, 40, 98), (39, 38, 44, 45), (34, 39, 45, 40), (37, 36, 42, 43), (76, 75, 71, 72), (69, 65, 48, 49), (65, 66, 47, 48), (102, 68, 46, 99), (101, 59, 54, 100), (62, 63, 57, 55), (60, 62, 55, 56), (58, 61, 52, 53), (59, 58, 53, 54), (40, 45, 58, 59), (45, 44, 61, 58), (43, 42, 62, 60), (42, 41, 63, 62), (98, 40, 59, 101), (110, 105, 68, 102), (108, 109, 66, 65), (106, 108, 65, 69), (104, 107, 64, 67), (105, 104, 67, 68), (72, 74, 73), (71, 70, 72), (103, 79, 70, 71), (88, 87, 84, 86), (77, 76, 72, 73), (49, 48, 76, 77), (46, 51, 80, 79), (51, 50, 78, 80), (99, 46, 79, 103), (48, 47, 75, 76), (86, 84, 82, 83), (85, 86, 83, 81), (81, 89, 85), (89, 88, 86, 85), (87, 82, 84), (78, 74, 82, 87), (79, 80, 88, 89), (70, 79, 89, 81), (72, 70, 81, 83), (80, 78, 87, 88), (74, 72, 83, 82), (50, 49, 77, 78), (47, 99, 103, 75), (75, 103, 71), (107, 106, 69, 64), (109, 110, 102, 66), (41, 98, 101, 63), (44, 43, 60, 61), (61, 60, 56, 52), (63, 101, 100, 57), (66, 102, 99, 47), (64, 69, 49, 50), (78, 77, 73, 74), (35, 97, 98, 41), (23, 95, 97, 35), (38, 37, 43, 44), (4, 90, 96, 33), (12, 13, 31, 28), (17, 94, 95, 23), (20, 19, 25, 26), (26, 25, 37, 38), (28, 31, 19, 20), (33, 96, 94, 17), (236, 235, 13, 12), (7, 92, 93, 9), (10, 6, 113, 112), (149, 1, 91, 150), (3, 5, 162, 163), (9, 93, 91, 1), (57, 100, 110, 109), (52, 56, 106, 107), (54, 53, 104, 105), (53, 52, 107, 104), (56, 55, 108, 106), (55, 57, 109, 108), (100, 54, 105, 110), (113, 116, 123, 120), (112, 113, 120, 119), (116, 115, 122, 123), (114, 111, 118, 121), (6, 92, 116, 113), (11, 5, 111, 114), (5, 3, 111), (92, 7, 115, 116), (123, 122, 128, 129), (121, 118, 117, 127), (111, 112, 119, 118), (115, 114, 121, 122), (128, 127, 133, 134), (117, 125, 131, 124), (119, 120, 126, 125), (120, 123, 129, 126), (118, 119, 125, 117), (122, 121, 127, 128), (134, 133, 139, 140), (124, 131, 137, 130), (132, 135, 141, 138), (131, 132, 138, 137), (127, 117, 124, 133), (129, 128, 134, 135), (125, 126, 132, 131), (126, 129, 135, 132), (137, 138, 143, 142), (141, 140, 145, 146), (139, 130, 136, 144), (133, 124, 130, 139), (135, 134, 140, 141), (159, 147, 156, 153), (160, 159, 153, 152), (147, 157, 155, 156), (158, 161, 151, 154), (138, 141, 146, 143), (130, 137, 142, 136), (140, 139, 144, 145), (4, 149, 150, 90), (209, 1, 149, 373), (0, 210, 376, 148), (90, 150, 148, 2), (161, 160, 152, 151), (157, 158, 154, 155), (145, 144, 158, 157), (136, 142, 160, 161), (144, 136, 161, 158), (146, 145, 157, 147), (142, 143, 159, 160), (143, 146, 147, 159), (5, 217, 389, 162), (191, 199, 164, 203), (201, 167, 168, 196), (200, 197, 170, 169), (167, 201, 200, 169), (196, 168, 170, 197), (168, 167, 169, 170), (173, 174, 172, 171), (166, 173, 171, 164), (174, 202, 203, 172), (203, 164, 171, 172), (202, 174, 173, 166), (166, 175, 176, 201), (164, 200, 178, 177), (175, 166, 164, 177), (201, 176, 178, 200), (176, 175, 177, 178), (181, 182, 180, 179), (202, 181, 179, 203), (182, 165, 191, 180), (191, 203, 179, 180), (165, 182, 181, 202), (187, 188, 184, 183), (189, 187, 183, 185), (190, 189, 195, 196), (188, 190, 186, 184), (186, 185, 183, 184), (190, 188, 187, 189), (204, 207, 192, 193), (193, 192, 191, 165), (208, 205, 198, 199), (199, 198, 197), (194, 166, 201), (205, 206, 195, 198), (194, 204, 193), (194, 193, 165, 202), (207, 208, 199, 192), (192, 199, 191), (185, 186, 197, 198), (186, 190, 196, 197), (189, 185, 198, 195), (195, 194, 201, 196), (206, 194, 195), (199, 197, 200, 164), (194, 202, 166), (153, 156, 194, 206), (154, 151, 208, 207), (156, 155, 204, 194), (152, 153, 206, 205), (151, 152, 205, 208), (155, 154, 207, 204), (231, 223, 222, 230), (229, 221, 224, 232), (238, 235, 234, 237), (318, 316, 211, 227), (219, 392, 391, 214), (225, 209, 212, 228), (377, 374, 211, 316), (227, 211, 210, 226), (224, 340, 339, 232), (223, 227, 226, 222), (221, 225, 228, 224), (317, 318, 227, 223), (374, 213, 220, 376), (373, 218, 215, 375), (214, 336, 337, 231), (217, 229, 232, 216), (214, 231, 230, 219), (240, 233, 236, 239), (256, 244, 243, 255), (254, 246, 245, 253), (213, 240, 239, 220), (218, 238, 237, 215), (241, 247, 252, 246), (246, 252, 251, 245), (257, 241, 246, 254), (321, 319, 241, 257), (255, 243, 242, 258), (249, 261, 260, 248), (244, 250, 249, 243), (243, 249, 248, 242), (319, 320, 247, 241), (237, 255, 258, 215), (315, 321, 257, 213), (213, 257, 254, 240), (240, 254, 253, 233), (234, 256, 255, 237), (261, 267, 266, 260), (320, 322, 259, 247), (252, 264, 263, 251), (247, 259, 264, 252), (250, 262, 261, 249), (293, 271, 276, 292), (292, 276, 275, 289), (322, 323, 265, 259), (264, 270, 269, 263), (259, 265, 270, 264), (262, 268, 267, 261), (301, 297, 296, 300), (294, 274, 273, 290), (290, 273, 272, 291), (327, 324, 271, 293), (326, 325, 279, 284), (287, 280, 282, 288), (285, 281, 280, 287), (283, 278, 277, 286), (284, 279, 278, 283), (265, 284, 283, 270), (270, 283, 286, 269), (268, 285, 287, 267), (267, 287, 288, 266), (323, 326, 284, 265), (335, 327, 293, 330), (333, 290, 291, 334), (331, 294, 290, 333), (329, 292, 289, 332), (330, 293, 292, 329), (297, 298, 299), (296, 297, 295), (328, 296, 295, 304), (313, 311, 309, 312), (302, 298, 297, 301), (274, 302, 301, 273), (271, 304, 305, 276), (276, 305, 303, 275), (324, 328, 304, 271), (273, 301, 300, 272), (311, 308, 307, 309), (310, 306, 308, 311), (306, 310, 314), (314, 310, 311, 313), (312, 309, 307), (303, 312, 307, 299), (304, 314, 313, 305), (295, 306, 314, 304), (297, 308, 306, 295), (305, 313, 312, 303), (299, 307, 308, 297), (275, 303, 302, 274), (272, 300, 328, 324), (300, 296, 328), (332, 289, 294, 331), (334, 291, 327, 335), (266, 288, 326, 323), (269, 286, 285, 268), (286, 277, 281, 285), (288, 282, 325, 326), (291, 272, 324, 327), (289, 275, 274, 294), (303, 299, 298, 302), (260, 266, 323, 322), (248, 260, 322, 320), (263, 269, 268, 262), (215, 258, 321, 315), (233, 253, 256, 234), (242, 248, 320, 319), (245, 251, 250, 244), (251, 263, 262, 250), (253, 245, 244, 256), (258, 242, 319, 321), (236, 233, 234, 235), (224, 228, 318, 317), (231, 337, 338, 223), (375, 377, 316, 212), (214, 391, 390, 216), (228, 212, 316, 318), (282, 334, 335, 325), (277, 332, 331, 281), (279, 330, 329, 278), (278, 329, 332, 277), (281, 331, 333, 280), (280, 333, 334, 282), (325, 335, 330, 279), (338, 345, 348, 341), (337, 344, 345, 338), (341, 348, 347, 340), (339, 346, 343, 336), (223, 338, 341, 317), (232, 339, 336, 216), (216, 336, 214), (317, 341, 340, 224), (348, 354, 353, 347), (346, 352, 342, 343), (336, 343, 344, 337), (340, 347, 346, 339), (353, 359, 358, 352), (342, 349, 356, 350), (344, 350, 351, 345), (345, 351, 354, 348), (343, 342, 350, 344), (347, 353, 352, 346), (359, 365, 364, 358), (349, 355, 362, 356), (357, 363, 366, 360), (356, 362, 363, 357), (352, 358, 349, 342), (354, 360, 359, 353), (350, 356, 357, 351), (351, 357, 360, 354), (362, 367, 368, 363), (366, 371, 370, 365), (364, 369, 361, 355), (358, 364, 355, 349), (360, 366, 365, 359), (386, 380, 383, 372), (387, 379, 380, 386), (372, 383, 382, 384), (385, 381, 378, 388), (363, 368, 371, 366), (355, 361, 367, 362), (365, 370, 369, 364), (215, 315, 377, 375), (209, 373, 375, 212), (211, 374, 376, 210), (315, 213, 374, 377), (388, 378, 379, 387), (384, 382, 381, 385), (370, 384, 385, 369), (361, 388, 387, 367), (369, 385, 388, 361), (371, 372, 384, 370), (367, 387, 386, 368), (368, 386, 372, 371), (216, 390, 389, 217), (420, 432, 393, 428), (430, 425, 397, 396), (429, 398, 399, 426), (396, 398, 429, 430), (425, 426, 399, 397), (397, 399, 398, 396), (402, 400, 401, 403), (395, 393, 400, 402), (403, 401, 432, 431), (432, 401, 400, 393), (431, 395, 402, 403), (395, 430, 405, 404), (393, 406, 407, 429), (404, 406, 393, 395), (430, 429, 407, 405), (405, 407, 406, 404), (410, 408, 409, 411), (431, 432, 408, 410), (411, 409, 420, 394), (420, 409, 408, 432), (394, 431, 410, 411), (416, 412, 413, 417), (418, 414, 412, 416), (419, 425, 424, 418), (417, 413, 415, 419), (415, 413, 412, 414), (419, 418, 416, 417), (433, 422, 421, 436), (422, 394, 420, 421), (437, 428, 427, 434), (428, 426, 427), (423, 430, 395), (434, 427, 424, 435), (423, 422, 433), (423, 431, 394, 422), (436, 421, 428, 437), (421, 420, 428), (414, 427, 426, 415), (415, 426, 425, 419), (418, 424, 427, 414), (424, 425, 430, 423), (435, 424, 423), (428, 393, 429, 426), (423, 395, 431), (380, 435, 423, 383), (381, 436, 437, 378), (383, 423, 433, 382), (379, 434, 435, 380), (378, 437, 434, 379), (382, 433, 436, 381)])
me_cube_000.use_remesh_preserve_volume = False
me_cube_000.use_remesh_preserve_attributes = False
me_cube_000.use_mirror_vertex_groups = False
me_cube_000.update()
me_plane = bpy.data.meshes.new('Plane')
me_plane.from_pydata([(1.419, -0.5547, 7.174), (2.708, -0.5547, 6.447), (3.998, -0.5547, 5.392), (5.679, -2.007, 3.198), (1.342, 1.752, 6.284), (2.561, 1.387, 5.655), (3.781, 0.8577, 4.743), (5.83, -3.148, 2.956), (0.0, 1.83, 6.418), (0.0, -0.5547, 7.33), (0.0, -3.148, 7.788), (3.998, -2.894, 5.637), (2.708, -2.894, 6.692), (1.104, -2.894, 7.419), (5.83, -4.206, 2.956), (0.0, -4.206, 7.809), (4.162, -3.835, 5.541), (2.708, -3.018, 6.215), (1.255, -3.911, 6.215), (5.83, -6.28, 2.956), (0.0, -6.596, 9.294), (1.228, -6.875, 7.823), (4.619, -6.626, 5.11), (3.353, -0.5547, 6.094), (3.171, 1.21, 5.35), (3.353, -2.894, 6.339), (3.732, -3.197, 5.873), (2.064, -0.5547, 6.785), (1.951, 1.557, 5.947), (2.064, -2.894, 7.03), (1.888, -3.121, 6.215), (5.83, -5.402, 2.956), (0.0, -5.402, 8.565), (4.619, -5.17, 5.329), (1.084, -5.17, 6.183), (1.888, -4.265, 6.094), (2.708, -4.456, 5.972), (3.529, -4.316, 5.851), (2.708, -5.17, 5.928), (3.728, -5.17, 5.742), (1.532, -7.842, 6.087), (3.33, -7.842, 5.722), (3.975, -7.234, 5.509), (0.5595, 1.764, 6.379), (0.6251, -0.5547, 7.272), (0.6251, -3.059, 7.524), (0.6251, -4.008, 7.628), (0.8759, -5.205, 7.456), (0.8392, -6.622, 8.579), (5.331, 1.183, 0.3854), (6.106, -0.5547, 0.3854), (6.268, -2.007, -0.0185), (6.268, -3.148, -0.26), (6.268, -4.206, -0.26), (6.268, -6.28, -0.26), (6.268, -5.402, -0.26), (0.0, -7.356, 9.279), (1.228, -7.904, 7.823), (0.8392, -7.594, 8.579), (5.83, -10.51, 2.956), (0.9617, -13.79, 6.625), (4.619, -11.3, 4.82), (1.719, -13.56, 6.097), (2.743, -12.92, 5.731), (3.742, -11.93, 5.308), (6.268, -8.726, -0.26), (0.0, -13.79, 6.625), (4.925, -1.999, 4.538), (4.925, -0.5547, 4.052), (4.925, 0.185, 3.583), (5.141, -3.021, 4.297), (5.141, -4.09, 4.379), (5.236, -5.286, 4.379), (5.236, -6.164, 4.379), (5.236, -10.68, 4.177), (4.619, -9.216, 5.072), (5.83, -8.68, 2.956), (2.588, -9.233, 6.108), (1.275, -10.63, 7.016), (0.9042, -8.836, 7.786), (3.874, -9.833, 5.509), (6.268, -7.85, -0.26), (1.225, -11.08, 6.902), (3.076, -10.61, 5.813), (0.0, -10.89, 7.016), (0.0, -8.836, 7.713), (5.236, -8.686, 4.379), (0.9318, -7.904, 7.66), (0.0, -7.904, 7.66), (4.619, -8.16, 5.094), (5.83, -7.734, 2.956), (2.109, -9.831, 6.126), (0.8581, -9.657, 7.256), (3.932, -8.772, 5.509), (6.268, -7.383, -0.26), (3.222, -9.452, 5.76), (0.0, -9.5, 7.452), (5.236, -7.67, 4.379), (4.619, -10.49, 5.045), (5.236, -9.914, 4.379), (5.83, -9.823, 2.956), (1.108, -12.48, 6.662), (1.212, -11.33, 6.726), (3.804, -11.12, 5.509), (6.268, -8.415, -0.26), (2.898, -12.01, 5.877), (0.0, -12.6, 6.662), (0.0, -11.54, 6.726), (1.901, -11.98, 6.218), (1.758, -13.96, 5.511), (1.835, -14.36, 3.936), (2.709, -13.81, 3.623), (2.732, -13.35, 5.163), (5.103, -11.22, 3.685), (4.838, -11.9, 2.296), (5.345, -11.76, 1.082), (5.668, -11.06, 2.332), (4.517, -11.81, 4.297), (4.311, -12.42, 2.846), (1.037, -14.18, 6.013), (1.188, -14.55, 4.386), (3.682, -12.41, 4.76), (3.562, -12.96, 3.262), (5.783, -9.529, -0.9899), (6.106, -9.073, -0.7281), (0.0, -14.18, 6.013), (0.0, -14.55, 4.386), (1.342, 3.423, 4.245), (2.561, 3.058, 3.617), (3.781, 2.529, 2.704), (0.0, 3.501, 4.38), (3.171, 2.881, 3.311), (1.951, 3.227, 3.909), (0.5595, 3.434, 4.34), (4.676, 1.856, 1.545), (5.331, 1.759, -2.922), (5.666, -0.1447, -2.922), (5.828, -2.36, -2.922), (5.828, -3.502, -2.922), (5.828, -4.559, -2.922), (5.828, -6.634, -2.922), (5.828, -5.755, -2.922), (5.828, -9.079, -2.922), (5.828, -8.204, -2.922), (5.828, -7.737, -2.922), (5.828, -8.768, -2.922), (5.666, -9.753, -2.922), (5.738, -9.426, -2.922), (1.342, 3.999, -2.922), (2.561, 3.634, -2.922), (3.781, 3.105, -2.922), (0.0, 4.077, -2.788), (3.171, 3.457, -2.922), (1.951, 3.804, -2.922), (0.5595, 4.011, -2.827), (4.676, 2.432, -2.922), (0.0, -11.31, 6.902), (0.8811, -9.195, 7.775), (0.0, -9.19, 7.744), (2.349, -9.48, 6.331), (2.229, -9.656, 6.318), (0.8696, -9.426, 7.605), (0.0, -9.345, 7.687), (5.331, 0.2574, -5.923), (5.666, -0.6963, -4.488), (1.342, 1.373, -7.865), (2.561, 1.191, -7.548), (3.781, 0.9274, -7.089), (0.0, 1.528, -7.865), (3.171, 1.103, -7.395), (1.951, 1.275, -7.695), (0.5595, 1.461, -7.828), (4.676, 0.5924, -6.506), (5.331, -1.919, -6.855), (5.666, -2.043, -5.368), (1.342, -1.732, -9.087), (2.561, -1.763, -8.723), (3.781, -1.807, -8.196), (0.0, -1.592, -9.153), (3.171, -1.777, -8.547), (1.951, -1.748, -8.892), (0.5595, -1.636, -9.091), (4.676, -1.863, -7.525), (5.331, -4.474, -5.798), (5.666, -3.96, -4.397), (1.342, -5.247, -7.9), (2.561, -5.121, -7.558), (3.781, -4.938, -7.061), (0.0, -5.147, -8.02), (3.171, -5.06, -7.391), (1.951, -5.179, -7.717), (0.5595, -5.162, -7.944), (4.676, -4.706, -6.429), (5.331, -7.025, -4.88), (5.666, -6.51, -3.479), (1.342, -7.797, -6.982), (2.561, -7.671, -6.639), (3.781, -7.489, -6.143), (0.0, -7.783, -7.102), (3.171, -7.61, -6.473), (1.951, -7.73, -6.799), (0.5595, -7.797, -7.026), (4.676, -7.257, -5.511), (1.342, -6.139, -7.434), (0.5595, -6.054, -7.478), (0.0, -6.04, -7.554), (4.676, -5.599, -5.963), (3.781, -5.831, -6.595), (5.331, -5.367, -5.332), (3.171, -5.953, -6.925), (1.951, -6.072, -7.251), (5.666, -4.852, -4.076), (2.561, -6.014, -7.092), (0.5595, 2.618, 5.625), (0.0, 2.684, 5.665), (3.171, 2.064, 4.596), (2.561, 2.241, 4.902), (3.781, 1.712, 3.989), (1.951, 2.411, 5.194), (1.342, 2.606, 5.53), (5.5, 0.4847, 1.67), (4.801, 1.039, 2.83), (3.171, 3.469, 1.116), (2.561, 3.646, 1.268), (5.886, -0.3497, -1.268), (5.331, 1.771, -0.3474), (4.676, 2.444, 0.2323), (3.781, 3.117, 0.812), (0.5595, 4.023, 1.678), (0.0, 4.089, 1.717), (1.951, 3.816, 1.414), (1.342, 4.011, 1.583), (3.171, 3.607, -0.9034), (5.776, -0.2472, -2.095), (4.676, 2.582, -1.345), (0.5595, 4.161, -0.5748), (1.342, 4.149, -0.6699), (2.561, 3.784, -0.827), (5.331, 1.909, -1.635), (3.781, 3.255, -1.055), (0.0, 4.227, -0.5353), (1.951, 3.954, -0.754), (5.331, 1.561, -4.191), (5.331, 1.132, -5.285), (4.676, 1.58, -5.674), (4.676, 2.121, -4.386), (3.781, 2.681, -4.58), (3.781, 2.027, -6.063), (3.171, 2.262, -6.266), (3.171, 2.974, -4.682), (5.666, -0.2468, -4.073), (2.561, 3.122, -4.733), (2.561, 2.38, -6.369), (1.951, 2.492, -6.467), (1.951, 3.263, -4.782), (1.342, 3.426, -4.839), (1.342, 2.622, -6.58), (0.5595, 2.685, -6.523), (0.5595, 3.463, -4.763), (0.0, 2.752, -6.535), (0.0, 3.53, -4.749), (3.781, -0.3501, -7.838), (3.171, -0.2478, -8.166), (1.951, -0.147, -8.489), (1.342, -0.09027, -8.671), (5.666, -1.175, -5.194), (5.331, -0.7411, -6.584), (2.561, -0.1963, -8.331), (0.5595, 0.001728, -8.655), (0.0, 0.05785, -8.705), (4.676, -0.5456, -7.211), (0.0, -2.049, 7.816), (3.998, -2.011, 5.879), (2.708, -2.011, 6.934), (1.419, -2.011, 7.661), (3.353, -2.011, 6.581), (2.064, -2.011, 7.272), (0.6251, -2.049, 7.759), (1.951, -3.553, -8.676), (1.342, -3.578, -8.865), (5.666, -3.09, -5.255), (5.331, -3.285, -6.698), (2.561, -3.53, -8.512), (3.171, -3.507, -8.341), (4.676, -3.373, -7.349), (3.781, -3.461, -8.0), (0.5595, -3.488, -8.889), (0.0, -3.458, -8.959), (5.668, -0.4031, 2.568), (0.0, 0.6376, 6.963), (3.889, 0.1515, 5.156), (2.635, 0.4162, 6.14), (1.38, 0.5986, 6.818), (3.262, 0.3276, 5.811), (2.007, 0.501, 6.455), (0.5923, 0.6044, 6.915), (4.925, -0.1849, 3.906), (3.998, -2.452, 5.878), (2.708, -2.452, 6.933), (2.064, -2.452, 7.271), (0.6251, -2.554, 7.699), (1.419, -2.452, 7.66), (3.353, -2.452, 6.58), (0.0, -2.599, 7.815), (0.9194, -8.44, 7.595), (0.0, -8.44, 7.526), (2.588, -8.693, 6.108), (1.661, -8.068, 6.228), (1.342, -6.968, -7.131), (4.676, -6.428, -5.66), (5.331, -6.196, -5.029), (1.951, -6.901, -6.947), (5.666, -5.681, -3.777), (2.561, -6.843, -6.788), (0.5595, -6.926, -7.175), (0.0, -6.912, -7.25), (3.781, -6.66, -6.291), (3.171, -6.781, -6.622), (4.687, -9.012, -5.38), (4.687, -8.136, -5.38), (4.687, -8.701, -5.38), (4.526, -9.685, -5.38), (4.598, -9.358, -5.38)], [], [(23, 1, 273, 275), (68, 2, 272, 67), (294, 292, 0, 27), (293, 291, 1, 23), (296, 290, 2, 68), (300, 303, 10, 45), (44, 9, 271, 277), (295, 289, 9, 44), (27, 0, 274, 276), (70, 297, 11), (302, 298, 12, 25), (299, 301, 13, 29), (70, 11, 16, 71), (10, 15, 45), (25, 12, 17, 26), (29, 13, 18, 30), (39, 42, 22, 33), (34, 40, 41, 38), (11, 25, 26, 16), (297, 302, 25, 11), (290, 293, 23, 2), (2, 23, 275, 272), (12, 29, 30, 17), (298, 299, 29, 12), (1, 27, 276, 273), (291, 294, 27, 1), (37, 39, 33, 16), (71, 16, 33, 72), (46, 15, 32, 47), (18, 34, 35), (35, 34, 38, 36), (36, 38, 39, 37), (38, 41, 42, 39), (72, 33, 22, 73), (47, 32, 20, 48), (34, 21, 40), (34, 47, 48, 21), (18, 46, 47, 34), (45, 46, 13), (292, 295, 44, 0), (0, 44, 277, 274), (301, 300, 45, 13), (14, 31, 55, 53), (31, 19, 54, 55), (3, 7, 52, 51), (7, 14, 53, 52), (288, 3, 51, 50), (306, 304, 79, 77), (41, 95, 93, 42), (21, 48, 58, 57), (48, 20, 56, 58), (73, 22, 89, 97), (42, 93, 89, 22), (21, 57, 40), (54, 19, 90, 94), (99, 98, 61, 74), (101, 60, 62, 108), (103, 64, 61, 98), (104, 100, 59, 65), (105, 63, 64, 103), (108, 62, 63, 105), (101, 106, 66, 60), (100, 99, 74, 59), (19, 73, 97, 90), (31, 72, 73, 19), (14, 71, 72, 31), (7, 70, 71, 14), (3, 70, 7), (288, 296, 68), (288, 68, 67, 3), (56, 88, 58), (57, 58, 88), (90, 97, 86, 76), (304, 305, 85, 79), (76, 86, 99, 100), (91, 83, 95), (95, 83, 80, 93), (78, 82, 91), (94, 90, 76, 81), (93, 80, 75, 89), (97, 89, 75, 86), (57, 87, 40), (57, 88, 87), (161, 92, 91, 160), (159, 160, 91, 95), (161, 162, 96, 92), (82, 156, 107, 102), (102, 107, 106, 101), (91, 108, 105, 83), (83, 105, 103, 80), (81, 76, 100, 104), (80, 103, 98, 75), (82, 102, 91), (102, 101, 108, 91), (86, 75, 98, 99), (64, 63, 112, 121), (121, 112, 111, 122), (60, 66, 125, 119), (119, 125, 126, 120), (65, 59, 116, 124), (124, 116, 115, 123), (61, 64, 121, 117), (117, 121, 122, 118), (62, 60, 119, 109), (109, 119, 120, 110), (74, 61, 117, 113), (113, 117, 118, 114), (59, 74, 113, 116), (116, 113, 114, 115), (63, 62, 109, 112), (112, 109, 110, 111), (214, 213, 133, 130), (216, 215, 131, 128), (215, 217, 129, 131), (219, 218, 132, 127), (221, 220, 49, 134), (213, 219, 127, 133), (218, 216, 128, 132), (217, 221, 134, 129), (50, 49, 220, 288), (237, 232, 152, 149), (225, 224, 233), (239, 234, 155, 150), (240, 235, 154, 151), (233, 137, 136), (232, 239, 150, 152), (241, 237, 149, 153), (235, 236, 148, 154), (234, 238, 135, 155), (236, 241, 153, 148), (78, 84, 156, 82), (79, 85, 158, 157), (77, 159, 95), (79, 157, 159, 77), (157, 158, 162, 161), (157, 161, 160, 159), (244, 243, 163, 172), (248, 247, 167, 169), (243, 250, 164, 163), (247, 244, 172, 167), (253, 252, 166, 170), (252, 248, 169, 166), (257, 256, 165, 171), (256, 253, 170, 165), (259, 257, 171, 168), (137, 250, 136), (262, 261, 177, 179), (264, 263, 180, 175), (266, 265, 174, 173), (263, 267, 176, 180), (267, 262, 179, 176), (268, 264, 175, 181), (269, 268, 181, 178), (261, 270, 182, 177), (270, 266, 173, 182), (279, 278, 190, 185), (281, 280, 184, 183), (278, 282, 186, 190), (282, 283, 189, 186), (285, 284, 192, 187), (286, 279, 185, 191), (287, 286, 191, 188), (284, 281, 183, 192), (283, 285, 187, 189), (314, 308, 195, 201), (315, 314, 201, 198), (316, 309, 202, 197), (309, 310, 193, 202), (317, 316, 197, 199), (308, 311, 200, 195), (310, 312, 194, 193), (311, 313, 196, 200), (313, 317, 199, 196), (164, 250, 137), (137, 280, 174), (138, 184, 137), (186, 189, 209, 212), (190, 186, 212, 210), (183, 184, 211, 208), (185, 190, 210, 203), (189, 187, 207, 209), (192, 183, 208, 206), (187, 192, 206, 207), (188, 191, 204, 205), (191, 185, 203, 204), (139, 211, 184, 138), (208, 211, 312, 310), (212, 209, 317, 313), (210, 212, 313, 311), (6, 69, 221, 217), (28, 5, 216, 218), (43, 4, 219, 213), (69, 288, 220, 221), (4, 28, 218, 219), (24, 6, 217, 215), (5, 24, 215, 216), (8, 43, 213, 214), (53, 55, 141, 139), (127, 132, 230, 231), (52, 53, 139, 138), (134, 49, 225, 226), (65, 124, 147, 142), (133, 127, 231, 228), (54, 94, 144, 140), (94, 81, 143, 144), (51, 52, 138, 137), (132, 128, 223, 230), (124, 123, 146, 147), (131, 129, 227, 222), (233, 136, 238, 225), (81, 104, 145, 143), (130, 133, 228, 229), (129, 134, 226, 227), (104, 65, 142, 145), (225, 49, 224), (128, 131, 222, 223), (55, 54, 140, 141), (231, 230, 241, 236), (226, 225, 238, 234), (228, 231, 236, 235), (230, 223, 237, 241), (222, 227, 239, 232), (224, 137, 233), (229, 228, 235, 240), (227, 226, 234, 239), (136, 135, 238), (223, 222, 232, 237), (151, 154, 258, 260), (260, 258, 257, 259), (148, 153, 254, 255), (255, 254, 253, 256), (154, 148, 255, 258), (258, 255, 256, 257), (149, 152, 249, 251), (251, 249, 248, 252), (153, 149, 251, 254), (254, 251, 252, 253), (150, 155, 245, 246), (246, 245, 244, 247), (135, 136, 250, 242), (242, 250, 243), (152, 150, 246, 249), (249, 246, 247, 248), (155, 135, 242, 245), (245, 242, 243, 244), (172, 163, 266, 270), (167, 172, 270, 261), (168, 171, 268, 269), (171, 165, 264, 268), (166, 169, 262, 267), (170, 166, 267, 263), (163, 164, 265, 266), (165, 170, 263, 264), (169, 167, 261, 262), (137, 184, 280), (179, 177, 285, 283), (182, 173, 281, 284), (178, 181, 286, 287), (181, 175, 279, 286), (177, 182, 284, 285), (176, 179, 283, 282), (180, 176, 282, 278), (173, 174, 280, 281), (175, 180, 278, 279), (288, 69, 296), (4, 43, 295, 292), (5, 28, 294, 291), (6, 24, 293, 290), (43, 8, 289, 295), (69, 6, 290, 296), (24, 5, 291, 293), (28, 4, 292, 294), (3, 67, 70), (274, 277, 300, 301), (273, 276, 299, 298), (272, 275, 302, 297), (276, 274, 301, 299), (275, 273, 298, 302), (67, 272, 297, 70), (277, 271, 303, 300), (13, 46, 18), (46, 45, 15), (265, 164, 137), (174, 265, 137), (87, 88, 305, 304), (95, 41, 306, 77), (41, 40, 307, 306), (304, 306, 307), (304, 307, 40, 87), (203, 210, 311, 308), (209, 207, 316, 317), (206, 208, 310, 309), (207, 206, 309, 316), (205, 204, 314, 315), (204, 203, 308, 314), (141, 312, 211, 139), (140, 194, 312, 141), (142, 147, 322, 318), (144, 143, 319, 193), (147, 146, 321, 322), (145, 142, 318, 320), (143, 145, 320, 319), (140, 144, 193, 194), (202, 193, 319, 197), (197, 319, 320, 199), (199, 320, 318, 196), (196, 318, 322, 200), (200, 322, 321, 195), (50, 224, 49), (224, 50, 137), (50, 51, 137)])
me_plane.polygons.foreach_set('use_smooth', [True] * 311)
me_plane.use_remesh_preserve_volume = False
me_plane.use_remesh_preserve_attributes = False
me_plane.use_mirror_vertex_groups = False
me_plane.update()

# ---- objects
ob_human_lod0 = bpy.data.objects.new('Human_LOD0', me_cube_001)
ob_human_lod1 = bpy.data.objects.new('Human_LOD1', me_cube_003)
ob_human_lod2 = bpy.data.objects.new('Human_LOD2', me_cube_002)
ob_human_lod3 = bpy.data.objects.new('Human_LOD3', me_cube_000)
ob_head = bpy.data.objects.new('Head', me_plane)

# ---- transforms, parenting, visibility, modifiers, constraints
ob_human_lod0.location = (-0.03108, -0.1725, 1.437)
ob_human_lod0.scale = (0.1648, 0.1648, 0.1648)
ob_human_lod0.lineart.crease_threshold = 0.0
_m = ob_human_lod0.modifiers.new('Subsurf', 'SUBSURF')
_m.uv_smooth = 'PRESERVE_CORNERS'
_m.quality = 2
_m.show_only_control_edges = False
_m = ob_human_lod0.modifiers.new('Mirror', 'MIRROR')
ob_human_lod1.location = (-0.03108, -0.1725, 1.437)
ob_human_lod1.scale = (0.1648, 0.1648, 0.1648)
ob_human_lod1.lineart.crease_threshold = 0.0
ob_human_lod2.location = (-0.03108, -0.1725, 1.437)
ob_human_lod2.scale = (0.1648, 0.1648, 0.1648)
ob_human_lod2.lineart.crease_threshold = 0.0
ob_human_lod3.location = (-0.03108, -0.1725, 1.437)
ob_human_lod3.scale = (0.1648, 0.1648, 0.1648)
ob_human_lod3.lineart.crease_threshold = 0.0
ob_head.location = (0.0, 0.0, 2.964)
ob_head.rotation_euler = (1.571, -0.0, 0.0)
ob_head.scale = (0.4329, 0.4329, 0.4329)
ob_head.lineart.crease_threshold = 0.0
_m = ob_head.modifiers.new('Mirror', 'MIRROR')
_m.use_clip = True

# ---- collection membership
col_collection_1.objects.link(ob_human_lod0)
col_collection_2.objects.link(ob_human_lod1)
col_collection_3.objects.link(ob_human_lod2)
col_collection_4.objects.link(ob_human_lod3)
col_collection_6.objects.link(ob_head)

# ---- scene / render settings (as saved in the file)
scene.frame_start = 1; scene.frame_end = 250; scene.frame_set(96)
scene.render.engine = 'BLENDER_EEVEE_NEXT'
scene.render.resolution_percentage = 50
scene.render.dither_intensity = 0.0
scene.cycles.use_denoising = False
scene.cycles.samples = 128
scene.cycles.sampling_pattern = 'TABULATED_SOBOL'
scene.cycles.light_sampling_threshold = 0.0
scene.cycles.use_adaptive_sampling = False
scene.cycles.use_light_tree = False
scene.cycles.blur_glossy = 0.0
scene.cycles.sample_clamp_indirect = 0.0
scene.view_settings.view_transform = 'Standard'
bpy.context.view_layer.update()

# ---- added for rendering (the .blend has no active camera and no usable light): camera, sun
cam_auto = bpy.data.cameras.new('AutoCamera')
cam_auto.lens = 50.0
cam_auto.sensor_width = 36.0
cam_auto.clip_end = 1000.0
ob_auto_camera = bpy.data.objects.new('AutoCamera', cam_auto)
scene.collection.objects.link(ob_auto_camera)
ob_auto_camera.location = (19.4418, -23.3606, 13.6014)
ob_auto_camera.rotation_euler = (1.09748, -7.21219e-08, 0.694738)
scene.camera = ob_auto_camera
light_auto_sun = bpy.data.lights.new('AutoSun', 'SUN')
light_auto_sun.energy = 3.0
light_auto_sun.angle = 0.0523599
ob_auto_sun = bpy.data.objects.new('AutoSun', light_auto_sun)
scene.collection.objects.link(ob_auto_sun)
ob_auto_sun.rotation_euler = (0.872665, 0.174533, 0.523599)
bpy.context.view_layer.update()
